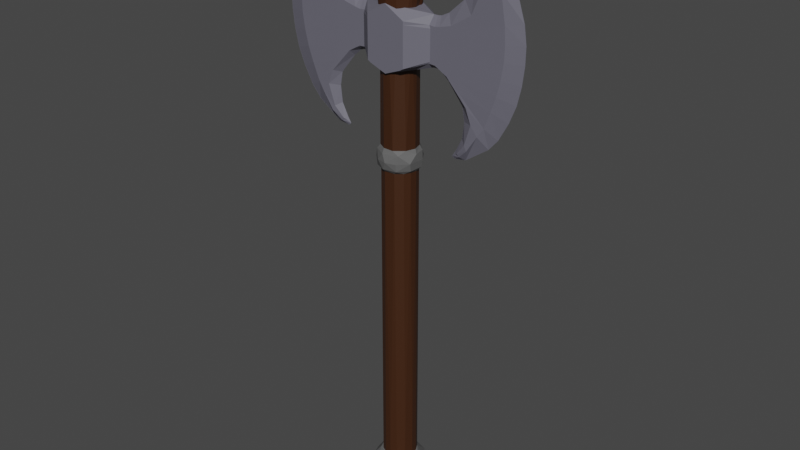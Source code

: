 # Source: 2xaxeta.blend  (saved by Blender 3.2.14; exported with 4.5.12 LTS)
import bpy
from mathutils import Matrix  # noqa: F401  (used for matrix-valued properties, if any)

bpy.ops.wm.read_factory_settings(use_empty=True)
scene = bpy.context.scene
scene.name = 'Scene'

# ---- collections
col_collection = bpy.data.collections.new('Collection'); scene.collection.children.link(col_collection)

# ---- materials (node trees are filled in below, after node groups)
mat_material_002 = bpy.data.materials.new('Material.002')
mat_material_002.use_transparent_shadow = False
mat_material_003 = bpy.data.materials.new('Material.003')
mat_material_003.use_transparent_shadow = False
mat_material_001 = bpy.data.materials.new('Material.001')
mat_material_001.use_transparent_shadow = False

# ---- material node trees
mat_material_002.use_nodes = True; mat_material_002.node_tree.nodes.clear()
_N = mat_material_002.node_tree.nodes; _L = mat_material_002.node_tree.links
n0 = _N.new('ShaderNodeBsdfPrincipled'); n0.name = 'Principled BSDF'; n0.location = (10, 300)
n0.distribution = 'GGX'
n0.subsurface_method = 'RANDOM_WALK_SKIN'
n0.inputs[0].default_value = (0.04955, 0.01655, 0.004681, 1.0)
n0.inputs[3].default_value = 1.45
n0.inputs[27].default_value = (0.0, 0.0, 0.0, 1.0)
n0.inputs[28].default_value = 1.0
n1 = _N.new('ShaderNodeOutputMaterial'); n1.name = 'Material Output'; n1.location = (300, 300)
_L.new(n0.outputs[0], n1.inputs[0])
n1.is_active_output = True
mat_material_003.use_nodes = True; mat_material_003.node_tree.nodes.clear()
_N = mat_material_003.node_tree.nodes; _L = mat_material_003.node_tree.links
n0 = _N.new('ShaderNodeBsdfPrincipled'); n0.name = 'Principled BSDF'; n0.location = (10, 300)
n0.distribution = 'GGX'
n0.subsurface_method = 'RANDOM_WALK_SKIN'
n0.inputs[0].default_value = (0.1149, 0.1149, 0.1149, 1.0)
n0.inputs[3].default_value = 1.45
n0.inputs[27].default_value = (0.0, 0.0, 0.0, 1.0)
n0.inputs[28].default_value = 1.0
n1 = _N.new('ShaderNodeOutputMaterial'); n1.name = 'Material Output'; n1.location = (300, 300)
_L.new(n0.outputs[0], n1.inputs[0])
n1.is_active_output = True
mat_material_001.use_nodes = True; mat_material_001.node_tree.nodes.clear()
_N = mat_material_001.node_tree.nodes; _L = mat_material_001.node_tree.links
n0 = _N.new('ShaderNodeBsdfPrincipled'); n0.name = 'Principled BSDF'; n0.location = (10, 300)
n0.distribution = 'GGX'
n0.subsurface_method = 'RANDOM_WALK_SKIN'
n0.inputs[0].default_value = (0.1418, 0.138, 0.1734, 1.0)
n0.inputs[3].default_value = 1.45
n0.inputs[27].default_value = (0.0, 0.0, 0.0, 1.0)
n0.inputs[28].default_value = 1.0
n1 = _N.new('ShaderNodeOutputMaterial'); n1.name = 'Material Output'; n1.location = (300, 300)
_L.new(n0.outputs[0], n1.inputs[0])
n1.is_active_output = True

# ---- world
world_world = bpy.data.worlds.new('World'); scene.world = world_world
world_world.use_nodes = True; world_world.node_tree.nodes.clear()
_N = world_world.node_tree.nodes; _L = world_world.node_tree.links
n0 = _N.new('ShaderNodeOutputWorld'); n0.name = 'World Output'; n0.location = (300, 300)
n1 = _N.new('ShaderNodeBackground'); n1.name = 'Background'; n1.location = (10, 300)
n1.inputs[0].default_value = (0.05088, 0.05088, 0.05088, 1.0)
_L.new(n1.outputs[0], n0.inputs[0])
n0.is_active_output = True
world_world.color = (0.05088, 0.05088, 0.05088)
world_world.use_sun_shadow = False
world_world.sun_shadow_jitter_overblur = 0.0

# ---- meshes
me_cylinder = bpy.data.meshes.new('Cylinder')
me_cylinder.from_pydata([(0.2373, 1.211, 5.595), (1.094, 0.5681, 5.318), (1.0, -0.09666, -22.86), (1.202, -5.108e-08, 5.203), (1.112, -0.4845, 5.302), (0.4752, -0.8853, -22.86), (0.6273, -1.033, 5.509), (-0.29, -0.962, -22.86), (0.003393, -1.208, 5.6), (-0.6467, -1.028, 5.505), (-0.9345, -0.39, -22.87), (-1.116, -0.485, 5.276), (-0.9366, 0.385, -22.87), (-1.186, 0.2155, 5.228), (-0.565, 0.8404, -22.86), (-0.7394, 0.9789, 5.481), (-0.1946, 0.9992, 2.554), (0.291, 0.9686, 2.602), (0.3107, 0.9727, -3.328), (0.195, 0.9939, -4.614), (0.6382, 0.7864, 2.693), (0.6377, 0.7764, -4.614), (0.8411, 0.5639, -3.331), (0.8921, 0.4851, 2.834), (0.8863, 0.4733, -4.614), (1.004, 0.09727, 2.375), (1.013, 0.001582, -3.331), (1.0, 0.09764, -4.616), (0.9612, -0.2925, -4.612), (0.982, -0.2684, 2.88), (0.8428, -0.5612, -3.331), (0.7794, -0.6486, 2.76), (0.7761, -0.6381, -4.616), (0.4739, -0.8909, 2.378), (0.3021, -0.978, -3.337), (0.3857, -0.9363, -4.615), (0.09563, -1.006, 2.519), (-0.2111, -0.9894, -4.615), (-0.2915, -0.9683, 2.599), (-0.2889, -0.9623, -3.33), (-0.6381, -0.7866, 2.694), (-0.79, -0.6507, -3.331), (-0.6381, -0.7761, -4.612), (-0.8922, -0.4856, 2.849), (-0.8865, -0.4729, -4.616), (-0.9998, -0.09955, -3.332), (-1.013, 0.001261, -4.611), (-1.022, 0.003101, 2.725), (-0.9372, 0.3834, -3.336), (-0.8923, 0.4852, 2.847), (-0.8859, 0.474, -4.614), (-0.6374, 0.787, 2.692), (-0.4868, 0.9003, -3.326), (-0.6371, 0.7769, -4.614), (-0.2913, 0.9616, -4.614), (0.4453, 1.115, -3.539), (1.034, 0.5601, -3.561), (1.187, -0.1246, -3.553), (0.6799, -0.9899, -3.539), (-0.222, -1.166, -3.563), (-0.9278, -0.7515, -3.553), (-1.178, -0.01347, -3.551), (-0.9909, 0.6429, -3.551), (-0.4545, 1.097, -3.569), (0.5598, 1.047, -4.445), (1.15, 0.3487, -4.419), (1.088, -0.4506, -4.439), (0.5842, -1.043, -4.426), (-0.2017, -1.165, -4.43), (-0.8233, -0.8475, -4.435), (-1.161, 0.2222, -4.431), (-0.8329, 0.8452, -4.426), (-0.2103, 1.164, -4.426), (0.7957, 0.9553, -3.987), (1.206, 0.3659, -3.994), (1.132, -0.5648, -3.994), (0.5941, -1.092, -4.0), (4.758e-09, -1.252, -3.994), (-0.5857, -1.096, -3.994), (-1.03, -0.7092, -3.983), (-1.223, -0.1959, -4.321), (-1.163, 0.4673, -4.006), (-0.6853, 1.05, -3.982), (0.1435, 1.255, -4.01), (0.003451, 1.013, -22.86), (0.4676, 0.8892, -22.86), (0.9609, 0.2935, -22.86), (0.8434, -0.5605, -22.86), (0.08711, -1.001, -22.86), (-0.6361, -0.7778, -22.86), (-1.0, -3e-06, -22.86), (1.07e-05, -1.397e-09, -24.78), (0.745, 0.6843, -22.85), (1.24, 0.8598, -23.97), (0.825, 0.5415, -24.63), (0.6944, 1.339, -23.99), (0.7651, 1.379, -23.53), (-0.1771, 1.101, -22.89), (-0.3433, 1.521, -23.53), (-0.02585, 1.509, -23.97), (-0.3786, 0.9151, -24.63), (-0.7273, 1.321, -23.99), (-0.4371, -1.441, -23.96), (-0.6335, -1.425, -23.53), (-0.1099, -1.127, -22.89), (1.062, 0.3421, -22.9), (1.421, 0.6443, -23.52), (-0.8628, -0.7104, -22.89), (-1.307, -0.8437, -23.52), (-1.017, -1.079, -24.02), (-0.6246, -0.8045, -24.61), (1.497, 0.3175, -23.88), (-1.351, -0.7114, -23.86), (1.214, 0.09036, -24.42), (-0.9185, -0.331, -24.63), (1.539, -0.275, -23.53), (0.9119, -0.3366, -24.64), (-1.11, -0.06091, -22.89), (-1.54, -0.1652, -23.54), (1.425, -0.5697, -23.88), (-1.536, 0.0241, -23.86), (-1.372, -0.1217, -24.21), (1.025, -0.4625, -22.89), (1.137, -0.7381, -24.22), (-1.457, 0.5586, -23.52), (-1.258, 0.8075, -24.0), (0.5092, -0.9929, -22.9), (0.9832, -1.231, -23.55), (0.8571, -1.274, -23.87), (0.7527, -0.9554, -24.43), (-0.9492, 0.3809, -24.62), (0.3057, 1.073, -22.9), (-0.8865, 0.7088, -22.89), (-0.9858, 1.194, -23.54), (0.1472, -1.541, -23.54), (0.1464, -1.491, -23.97), (0.2866, 0.9448, -24.64), (0.1076, -0.9857, -24.64), (-0.006192, -1.149, 0.7839), (2.112, -0.003766, 1.267), (-0.006192, -1.149, 4.322), (2.112, -0.003766, 3.932), (2.362, -0.003766, 1.267), (2.362, -0.003766, 3.932), (2.557, -0.003766, 1.208), (2.557, -0.003766, 3.954), (3.015, -0.003766, 0.8286), (3.015, -0.003766, 4.178), (3.92, -0.003766, -0.293), (3.92, -0.003766, 4.992), (6.106, -0.003766, -1.534), (6.681, -0.003766, 6.233), (4.063, -0.003766, -1.077), (5.563, -0.003766, -2.155), (3.96, -0.003766, -2.005), (4.203, -0.003766, -3.084), (3.586, -0.003766, -2.734), (3.572, -0.003766, -3.18), (3.385, -0.003766, -3.047), (3.428, -0.003766, -3.122), (4.477, -0.003766, 5.912), (6.202, -0.003766, 7.061), (4.631, -0.003766, 7.289), (5.42, -0.003766, 8.012), (4.422, -0.003766, 8.194), (4.686, -0.003766, 8.453), (4.229, -0.003766, 8.596), (4.299, -0.003766, 8.662), (-0.006192, -1.149, 2.618), (2.112, -0.2925, 2.648), (2.362, -0.2925, 2.648), (2.557, -0.2925, 2.631), (3.015, -0.2925, 2.565), (3.92, -0.2925, 2.446), (7.415, -0.003766, 2.491), (2.112, -0.2925, 3.29), (2.362, -0.2925, 3.29), (2.557, -0.2925, 3.292), (3.015, -0.2925, 3.371), (3.92, -0.2925, 3.719), (7.28, -0.003766, 4.409), (-0.006192, -1.149, 3.47), (-0.006192, -1.149, 1.701), (2.112, -0.2925, 1.957), (2.362, -0.2925, 1.957), (2.557, -0.2925, 1.919), (3.015, -0.2925, 1.697), (3.92, -0.2925, 1.077), (7.061, -0.003766, 0.4453), (2.112, -0.2925, 2.303), (2.362, -0.2925, 2.303), (2.557, -0.2925, 2.275), (3.015, -0.2925, 2.131), (3.92, -0.2925, 1.761), (7.294, -0.003766, 1.457), (-0.006192, -1.149, 2.159), (-0.006192, -1.149, 3.044), (2.112, -0.2925, 2.969), (2.362, -0.2925, 2.969), (2.557, -0.2925, 2.962), (3.015, -0.2925, 2.968), (3.92, -0.2925, 3.083), (7.425, -0.003766, 3.439), (-0.006192, -1.149, 1.257), (2.112, -0.2925, 1.623), (2.362, -0.2925, 1.623), (2.557, -0.2925, 1.575), (3.015, -0.2925, 1.277), (3.92, -0.2925, 0.4142), (6.666, -0.003766, -0.5231), (1.12, -1.149, 1.257), (0.9572, -1.149, 1.155), (2.048, -0.2925, 1.526), (2.054, -0.2925, 3.451), (1.12, -1.149, 3.653), (2.414, -0.2925, 1.5), (2.374, -0.2925, 3.425), (2.572, -0.2925, 1.421), (2.664, -0.2925, 3.482), (3.14, -0.2925, 1.098), (3.342, -0.2925, 3.649), (4.337, -0.2993, -0.2197), (4.501, -0.2925, 4.366), (6.382, -0.271, 4.254), (6.125, -0.2925, 5.79), (4.653, -0.3001, -1.037), (5.045, -0.2925, -1.548), (5.399, -0.252, -1.036), (4.278, -0.2753, -2.193), (4.428, -0.2925, -2.469), (3.757, -0.1605, -2.808), (3.898, -0.1605, -2.95), (3.622, -0.0854, -2.878), (3.596, -0.0854, -2.996), (5.762, -0.2852, 6.907), (5.078, -0.2925, 5.702), (5.325, -0.2925, 7.734), (4.843, -0.2925, 7.342), (4.721, -0.1365, 8.274), (4.556, -0.1365, 8.137), (4.432, -0.04743, 8.537), (4.357, -0.04743, 8.495), (1.12, -1.149, 3.044), (1.12, -1.149, 2.618), (6.276, -0.2758, 1.591), (6.418, -0.2708, 2.505), (6.439, -0.2698, 3.314), (1.12, -1.149, 3.47), (1.12, -1.149, 2.159), (1.12, -1.149, 1.701), (5.776, -0.2709, -0.09458), (6.066, -0.2782, 0.7393), (-0.006192, -0.005347, 0.7839), (-0.006192, -0.005347, 4.322), (-2.124, -0.003766, 1.267), (-2.124, -0.003766, 3.932), (-2.375, -0.003766, 1.267), (-2.375, -0.003766, 3.932), (-2.57, -0.003766, 1.208), (-2.57, -0.003766, 3.954), (-3.027, -0.003766, 0.8286), (-3.027, -0.003766, 4.178), (-3.932, -0.003766, -0.293), (-3.932, -0.003766, 4.992), (-6.119, -0.003766, -1.534), (-6.694, -0.003766, 6.233), (-4.075, -0.003766, -1.077), (-5.576, -0.003766, -2.155), (-3.972, -0.003766, -2.005), (-4.216, -0.003766, -3.084), (-3.598, -0.003766, -2.734), (-3.584, -0.003766, -3.18), (-3.397, -0.003766, -3.047), (-3.441, -0.003766, -3.122), (-4.489, -0.003766, 5.912), (-6.214, -0.003766, 7.061), (-4.644, -0.003766, 7.289), (-5.433, -0.003766, 8.012), (-4.435, -0.003766, 8.194), (-4.698, -0.003766, 8.453), (-4.241, -0.003766, 8.596), (-4.311, -0.003766, 8.662), (-2.124, -0.2925, 2.648), (-2.375, -0.2925, 2.648), (-2.57, -0.2925, 2.631), (-3.027, -0.2925, 2.565), (-3.932, -0.2925, 2.446), (-7.427, -0.003766, 2.491), (-2.124, -0.2925, 3.29), (-2.375, -0.2925, 3.29), (-2.57, -0.2925, 3.292), (-3.027, -0.2925, 3.371), (-3.932, -0.2925, 3.719), (-7.292, -0.003766, 4.409), (-2.124, -0.2925, 1.957), (-2.375, -0.2925, 1.957), (-2.57, -0.2925, 1.919), (-3.027, -0.2925, 1.697), (-3.932, -0.2925, 1.077), (-7.074, -0.003766, 0.4453), (-2.124, -0.2925, 2.303), (-2.375, -0.2925, 2.303), (-2.57, -0.2925, 2.275), (-3.027, -0.2925, 2.131), (-3.932, -0.2925, 1.761), (-7.306, -0.003766, 1.457), (-2.124, -0.2925, 2.969), (-2.375, -0.2925, 2.969), (-2.57, -0.2925, 2.962), (-3.027, -0.2925, 2.968), (-3.932, -0.2925, 3.083), (-7.438, -0.003766, 3.439), (-2.124, -0.2925, 1.623), (-2.375, -0.2925, 1.623), (-2.57, -0.2925, 1.575), (-3.027, -0.2925, 1.277), (-3.932, -0.2925, 0.4142), (-6.679, -0.003766, -0.5231), (-1.132, -1.149, 1.257), (-0.9696, -1.149, 1.155), (-2.061, -0.2925, 1.526), (-2.067, -0.2925, 3.451), (-1.132, -1.149, 3.653), (-2.426, -0.2925, 1.5), (-2.386, -0.2925, 3.425), (-2.585, -0.2925, 1.421), (-2.677, -0.2925, 3.482), (-3.153, -0.2925, 1.098), (-3.354, -0.2925, 3.649), (-4.35, -0.2993, -0.2197), (-4.514, -0.2925, 4.366), (-6.394, -0.271, 4.254), (-6.138, -0.2925, 5.79), (-4.665, -0.3001, -1.037), (-5.057, -0.2925, -1.548), (-5.412, -0.252, -1.036), (-4.291, -0.2753, -2.193), (-4.44, -0.2925, -2.469), (-3.769, -0.1605, -2.808), (-3.911, -0.1605, -2.95), (-3.635, -0.0854, -2.878), (-3.608, -0.0854, -2.996), (-5.774, -0.2852, 6.907), (-5.09, -0.2925, 5.702), (-5.338, -0.2925, 7.734), (-4.855, -0.2925, 7.342), (-4.734, -0.1365, 8.274), (-4.569, -0.1365, 8.137), (-4.444, -0.04743, 8.537), (-4.37, -0.04743, 8.495), (-1.132, -1.149, 3.044), (-1.132, -1.149, 2.618), (-6.288, -0.2758, 1.591), (-6.43, -0.2708, 2.505), (-6.451, -0.2698, 3.314), (-1.132, -1.149, 3.47), (-1.132, -1.149, 2.159), (-1.132, -1.149, 1.701), (-5.789, -0.2709, -0.09458), (-6.078, -0.2782, 0.7393), (-0.006192, 1.139, 0.7839), (2.112, -0.006928, 1.267), (-0.006192, 1.139, 4.322), (2.112, -0.006929, 3.932), (2.362, -0.006928, 1.267), (2.362, -0.006929, 3.932), (2.557, -0.006928, 1.208), (2.557, -0.006929, 3.954), (3.015, -0.006928, 0.8286), (3.015, -0.006929, 4.178), (3.92, -0.006928, -0.293), (3.92, -0.006929, 4.992), (6.106, -0.006928, -1.534), (6.681, -0.006929, 6.233), (4.063, -0.006928, -1.077), (5.563, -0.006928, -2.155), (3.96, -0.006928, -2.005), (4.203, -0.006928, -3.084), (3.586, -0.006928, -2.734), (3.572, -0.006928, -3.18), (3.385, -0.006928, -3.047), (3.428, -0.006928, -3.122), (4.477, -0.006929, 5.912), (6.202, -0.006929, 7.061), (4.631, -0.006929, 7.289), (5.42, -0.006929, 8.012), (4.422, -0.006929, 8.194), (4.686, -0.006929, 8.453), (4.229, -0.006929, 8.596), (4.299, -0.006929, 8.662), (-0.006192, 1.139, 2.618), (2.112, 0.2818, 2.648), (2.362, 0.2818, 2.648), (2.557, 0.2818, 2.631), (3.015, 0.2818, 2.565), (3.92, 0.2818, 2.446), (7.415, -0.006928, 2.491), (2.112, 0.2818, 3.29), (2.362, 0.2818, 3.29), (2.557, 0.2818, 3.292), (3.015, 0.2818, 3.371), (3.92, 0.2818, 3.719), (7.28, -0.006928, 4.409), (-0.006192, 1.139, 3.47), (-0.006192, 1.139, 1.701), (2.112, 0.2818, 1.957), (2.362, 0.2818, 1.957), (2.557, 0.2818, 1.919), (3.015, 0.2818, 1.697), (3.92, 0.2818, 1.077), (7.061, -0.006928, 0.4453), (2.112, 0.2818, 2.303), (2.362, 0.2818, 2.303), (2.557, 0.2818, 2.275), (3.015, 0.2818, 2.131), (3.92, 0.2818, 1.761), (7.294, -0.006928, 1.457), (-0.006192, 1.139, 2.159), (-0.006192, 1.139, 3.044), (2.112, 0.2818, 2.969), (2.362, 0.2818, 2.969), (2.557, 0.2818, 2.962), (3.015, 0.2818, 2.968), (3.92, 0.2818, 3.083), (7.425, -0.006928, 3.439), (-0.006192, 1.139, 1.257), (2.112, 0.2818, 1.623), (2.362, 0.2818, 1.623), (2.557, 0.2818, 1.575), (3.015, 0.2818, 1.277), (3.92, 0.2818, 0.4142), (6.666, -0.006928, -0.5231), (1.12, 1.139, 1.257), (0.9572, 1.139, 1.155), (2.048, 0.2818, 1.526), (2.054, 0.2818, 3.451), (1.12, 1.139, 3.653), (2.414, 0.2818, 1.5), (2.374, 0.2818, 3.425), (2.572, 0.2818, 1.421), (2.664, 0.2818, 3.482), (3.14, 0.2818, 1.098), (3.342, 0.2818, 3.649), (4.337, 0.2886, -0.2197), (4.501, 0.2818, 4.366), (6.382, 0.2603, 4.254), (6.125, 0.2818, 5.79), (4.653, 0.2894, -1.037), (5.045, 0.2818, -1.548), (5.399, 0.2413, -1.036), (4.278, 0.2646, -2.193), (4.428, 0.2818, -2.469), (3.757, 0.1499, -2.808), (3.898, 0.1499, -2.95), (3.622, 0.0747, -2.878), (3.596, 0.0747, -2.996), (5.762, 0.2745, 6.907), (5.078, 0.2818, 5.702), (5.325, 0.2818, 7.734), (4.843, 0.2818, 7.342), (4.721, 0.1258, 8.274), (4.556, 0.1258, 8.137), (4.432, 0.03673, 8.537), (4.357, 0.03673, 8.495), (1.12, 1.139, 3.044), (1.12, 1.139, 2.618), (6.276, 0.2651, 1.591), (6.418, 0.2601, 2.505), (6.439, 0.2591, 3.314), (1.12, 1.139, 3.47), (1.12, 1.139, 2.159), (1.12, 1.139, 1.701), (5.776, 0.2602, -0.09458), (6.066, 0.2675, 0.7393), (-2.124, -0.006928, 1.267), (-2.124, -0.006929, 3.932), (-2.375, -0.006928, 1.267), (-2.375, -0.006929, 3.932), (-2.57, -0.006928, 1.208), (-2.57, -0.006929, 3.954), (-3.027, -0.006928, 0.8286), (-3.027, -0.006929, 4.178), (-3.932, -0.006928, -0.293), (-3.932, -0.006929, 4.992), (-6.119, -0.006928, -1.534), (-6.694, -0.006929, 6.233), (-4.075, -0.006928, -1.077), (-5.576, -0.006928, -2.155), (-3.972, -0.006928, -2.005), (-4.216, -0.006928, -3.084), (-3.598, -0.006928, -2.734), (-3.584, -0.006928, -3.18), (-3.397, -0.006928, -3.047), (-3.441, -0.006928, -3.122), (-4.489, -0.006929, 5.912), (-6.214, -0.006929, 7.061), (-4.644, -0.006929, 7.289), (-5.433, -0.006929, 8.012), (-4.435, -0.006929, 8.194), (-4.698, -0.006929, 8.453), (-4.241, -0.006929, 8.596), (-4.311, -0.006929, 8.662), (-2.124, 0.2818, 2.648), (-2.375, 0.2818, 2.648), (-2.57, 0.2818, 2.631), (-3.027, 0.2818, 2.565), (-3.932, 0.2818, 2.446), (-7.427, -0.006928, 2.491), (-2.124, 0.2818, 3.29), (-2.375, 0.2818, 3.29), (-2.57, 0.2818, 3.292), (-3.027, 0.2818, 3.371), (-3.932, 0.2818, 3.719), (-7.292, -0.006928, 4.409), (-2.124, 0.2818, 1.957), (-2.375, 0.2818, 1.957), (-2.57, 0.2818, 1.919), (-3.027, 0.2818, 1.697), (-3.932, 0.2818, 1.077), (-7.074, -0.006928, 0.4453), (-2.124, 0.2818, 2.303), (-2.375, 0.2818, 2.303), (-2.57, 0.2818, 2.275), (-3.027, 0.2818, 2.131), (-3.932, 0.2818, 1.761), (-7.306, -0.006928, 1.457), (-2.124, 0.2818, 2.969), (-2.375, 0.2818, 2.969), (-2.57, 0.2818, 2.962), (-3.027, 0.2818, 2.968), (-3.932, 0.2818, 3.083), (-7.438, -0.006928, 3.439), (-2.124, 0.2818, 1.623), (-2.375, 0.2818, 1.623), (-2.57, 0.2818, 1.575), (-3.027, 0.2818, 1.277), (-3.932, 0.2818, 0.4142), (-6.679, -0.006928, -0.5231), (-1.132, 1.139, 1.257), (-0.9696, 1.139, 1.155), (-2.061, 0.2818, 1.526), (-2.067, 0.2818, 3.451), (-1.132, 1.139, 3.653), (-2.426, 0.2818, 1.5), (-2.386, 0.2818, 3.425), (-2.585, 0.2818, 1.421), (-2.677, 0.2818, 3.482), (-3.153, 0.2818, 1.098), (-3.354, 0.2818, 3.649), (-4.35, 0.2886, -0.2197), (-4.514, 0.2818, 4.366), (-6.394, 0.2603, 4.254), (-6.138, 0.2818, 5.79), (-4.665, 0.2894, -1.037), (-5.057, 0.2818, -1.548), (-5.412, 0.2413, -1.036), (-4.291, 0.2646, -2.193), (-4.44, 0.2818, -2.469), (-3.769, 0.1499, -2.808), (-3.911, 0.1499, -2.95), (-3.635, 0.0747, -2.878), (-3.608, 0.0747, -2.996), (-5.774, 0.2745, 6.907), (-5.09, 0.2818, 5.702), (-5.338, 0.2818, 7.734), (-4.855, 0.2818, 7.342), (-4.734, 0.1258, 8.274), (-4.569, 0.1258, 8.137), (-4.444, 0.03673, 8.537), (-4.37, 0.03673, 8.495), (-1.132, 1.139, 3.044), (-1.132, 1.139, 2.618), (-6.288, 0.2651, 1.591), (-6.43, 0.2601, 2.505), (-6.451, 0.2591, 3.314), (-1.132, 1.139, 3.47), (-1.132, 1.139, 2.159), (-1.132, 1.139, 1.701), (-5.789, 0.2602, -0.09458), (-6.078, 0.2675, 0.7393)], [], [(17, 0, 20), (20, 1, 23), (1, 3, 29), (4, 31, 29), (38, 9, 40), (43, 11, 47), (15, 51, 49), (15, 16, 51), (4, 3, 1, 0, 15, 13, 11, 9, 8, 6), (54, 84, 14), (11, 43, 40, 9), (62, 52, 63), (48, 62, 61), (13, 49, 47), (46, 12, 90), (47, 48, 45), (46, 90, 10), (34, 59, 58), (35, 88, 5), (6, 36, 33), (30, 58, 57), (28, 87, 2), (29, 30, 26), (27, 2, 86), (23, 1, 25), (24, 86, 92), (22, 56, 55), (21, 92, 85), (20, 22, 18), (19, 21, 85), (19, 85, 84), (16, 17, 18), (55, 73, 83), (57, 75, 74), (58, 76, 75), (58, 77, 76), (59, 78, 77), (60, 79, 78), (61, 81, 80), (62, 82, 81), (82, 63, 83), (72, 19, 54), (71, 53, 50), (70, 50, 46), (44, 80, 46), (69, 44, 42), (32, 67, 35), (66, 32, 28), (65, 27, 24), (64, 21, 19), (71, 82, 72), (81, 71, 70), (79, 80, 69), (78, 69, 68), (77, 68, 67), (75, 67, 66), (72, 83, 64), (136, 94, 91), (137, 110, 91), (110, 114, 91), (94, 116, 91), (114, 130, 91), (116, 137, 91), (130, 100, 91), (100, 136, 91), (102, 110, 137), (84, 97, 14), (98, 99, 101), (96, 93, 95), (95, 94, 136), (104, 103, 134), (98, 133, 132), (98, 101, 133), (85, 131, 84), (95, 136, 99), (128, 135, 129), (14, 132, 12), (122, 126, 127), (128, 129, 123), (132, 124, 117), (125, 121, 120), (127, 128, 119), (124, 118, 117), (124, 120, 118), (123, 129, 116), (90, 117, 10), (121, 130, 114), (119, 123, 113), (123, 116, 113), (10, 117, 107), (107, 117, 108), (115, 119, 111), (119, 113, 111), (112, 121, 109), (2, 105, 86), (115, 106, 105), (115, 111, 106), (108, 112, 109), (105, 106, 92), (109, 110, 102), (92, 106, 96), (106, 93, 96), (93, 94, 95), (129, 137, 116), (20, 0, 1), (3, 4, 29), (4, 6, 31), (6, 8, 36), (38, 8, 9), (55, 63, 52, 18), (47, 11, 13), (13, 15, 49), (15, 0, 16), (54, 19, 84), (14, 12, 50, 53), (52, 16, 18), (53, 54, 14), (51, 16, 52), (52, 48, 49, 51), (62, 48, 52), (61, 60, 41, 45), (46, 50, 12), (47, 49, 48), (45, 48, 61), (44, 46, 10), (45, 41, 43, 47), (10, 89, 42, 44), (89, 7, 37, 42), (40, 43, 41), (60, 59, 39, 41), (41, 39, 38, 40), (39, 34, 36, 38), (88, 37, 7), (59, 34, 39), (5, 87, 32, 35), (36, 8, 38), (35, 37, 88), (33, 36, 34), (34, 30, 31, 33), (30, 34, 58), (57, 56, 22, 26), (31, 6, 33), (28, 32, 87), (29, 31, 30), (26, 30, 57), (27, 28, 2), (25, 29, 26), (1, 29, 25), (24, 27, 86), (26, 22, 23, 25), (56, 74, 73, 55), (21, 24, 92), (20, 23, 22), (18, 22, 55), (17, 20, 18), (16, 0, 17), (80, 79, 60, 61), (56, 57, 74), (57, 58, 75), (77, 58, 59), (59, 60, 78), (54, 53, 71, 72), (81, 61, 62), (82, 62, 63), (63, 55, 83), (69, 42, 37, 68), (70, 71, 50), (80, 70, 46), (69, 80, 44), (68, 37, 35, 67), (66, 28, 27, 65), (66, 67, 32), (24, 21, 64, 65), (75, 66, 65, 74), (19, 72, 64), (82, 83, 72), (81, 82, 71), (70, 80, 81), (78, 79, 69), (77, 78, 68), (76, 77, 67), (67, 75, 76), (65, 64, 73, 74), (102, 135, 134, 103), (83, 73, 64), (88, 7, 104), (130, 125, 101, 100), (135, 102, 137), (14, 97, 132), (97, 98, 132), (85, 92, 131), (92, 96, 131), (104, 126, 5, 88), (134, 127, 126, 104), (135, 128, 127, 134), (125, 124, 133, 101), (129, 135, 137), (132, 133, 124), (98, 97, 131, 96), (84, 131, 97), (99, 98, 96, 95), (126, 122, 87, 5), (112, 108, 118, 120), (12, 132, 117), (124, 125, 120), (121, 125, 130), (119, 128, 123), (90, 12, 117), (122, 127, 115), (115, 127, 119), (2, 87, 122), (108, 117, 118), (114, 110, 109, 121), (112, 120, 121), (107, 104, 7, 89), (2, 122, 105), (105, 122, 115), (89, 10, 107), (111, 113, 93), (103, 107, 108), (103, 108, 109), (86, 105, 92), (106, 111, 93), (93, 113, 94), (100, 101, 99, 136), (107, 103, 104), (103, 109, 102), (113, 116, 94), (247, 175, 213, 214), (204, 212, 215, 205), (205, 215, 217, 206), (206, 217, 219, 207), (207, 219, 221, 208), (208, 221, 227, 250), (227, 221, 225, 226), (226, 225, 228, 229), (229, 228, 230, 231), (231, 230, 232, 233), (222, 224, 234, 235), (235, 234, 236, 237), (237, 236, 238, 239), (239, 238, 240, 241), (201, 173, 245, 246), (200, 172, 173, 201), (199, 171, 172, 200), (198, 170, 171, 199), (197, 169, 170, 198), (248, 189, 169, 243), (213, 175, 176, 216), (216, 176, 177, 218), (218, 177, 178, 220), (220, 178, 179, 222), (222, 179, 223, 224), (242, 197, 175, 247), (210, 204, 183, 249), (193, 187, 251, 244), (192, 186, 187, 193), (191, 185, 186, 192), (190, 184, 185, 191), (189, 183, 184, 190), (169, 189, 190, 170), (170, 190, 191, 171), (171, 191, 192, 172), (172, 192, 193, 173), (173, 193, 244, 245), (249, 183, 189, 248), (243, 169, 197, 242), (175, 197, 198, 176), (176, 198, 199, 177), (177, 199, 200, 178), (178, 200, 201, 179), (179, 201, 246, 223), (211, 212, 204, 210), (187, 208, 250, 251), (186, 207, 208, 187), (185, 206, 207, 186), (184, 205, 206, 185), (183, 204, 205, 184), (211, 210, 203, 138), (212, 211, 138, 139), (214, 213, 141, 140), (215, 212, 139, 142), (213, 216, 143, 141), (217, 215, 142, 144), (216, 218, 145, 143), (219, 217, 144, 146), (218, 220, 147, 145), (221, 219, 146, 148), (220, 222, 149, 147), (224, 223, 180, 151), (225, 221, 148, 152), (227, 226, 153, 150), (228, 225, 152, 154), (226, 229, 155, 153), (230, 228, 154, 156), (229, 231, 157, 155), (233, 232, 158, 159), (232, 230, 156, 158), (231, 233, 159, 157), (234, 224, 151, 161), (222, 235, 160, 149), (236, 234, 161, 163), (235, 237, 162, 160), (238, 236, 163, 165), (237, 239, 164, 162), (241, 240, 167, 166), (240, 238, 165, 167), (239, 241, 166, 164), (243, 242, 196, 168), (245, 244, 194, 174), (223, 246, 202, 180), (247, 214, 140, 181), (249, 248, 195, 182), (251, 250, 209, 188), (244, 251, 188, 194), (248, 243, 168, 195), (242, 247, 181, 196), (246, 245, 174, 202), (210, 249, 182, 203), (250, 227, 150, 209), (139, 138, 252), (140, 141, 253), (355, 322, 321, 288), (312, 313, 323, 320), (313, 314, 325, 323), (314, 315, 327, 325), (315, 316, 329, 327), (316, 358, 335, 329), (335, 334, 333, 329), (334, 337, 336, 333), (337, 339, 338, 336), (339, 341, 340, 338), (330, 343, 342, 332), (343, 345, 344, 342), (345, 347, 346, 344), (347, 349, 348, 346), (310, 354, 353, 286), (309, 310, 286, 285), (308, 309, 285, 284), (307, 308, 284, 283), (306, 307, 283, 282), (356, 351, 282, 300), (321, 324, 289, 288), (324, 326, 290, 289), (326, 328, 291, 290), (328, 330, 292, 291), (330, 332, 331, 292), (350, 355, 288, 306), (318, 357, 294, 312), (304, 352, 359, 298), (303, 304, 298, 297), (302, 303, 297, 296), (301, 302, 296, 295), (300, 301, 295, 294), (282, 283, 301, 300), (283, 284, 302, 301), (284, 285, 303, 302), (285, 286, 304, 303), (286, 353, 352, 304), (357, 356, 300, 294), (351, 350, 306, 282), (288, 289, 307, 306), (289, 290, 308, 307), (290, 291, 309, 308), (291, 292, 310, 309), (292, 331, 354, 310), (319, 318, 312, 320), (298, 359, 358, 316), (297, 298, 316, 315), (296, 297, 315, 314), (295, 296, 314, 313), (294, 295, 313, 312), (319, 138, 203, 318), (320, 254, 138, 319), (322, 140, 255, 321), (323, 256, 254, 320), (321, 255, 257, 324), (325, 258, 256, 323), (324, 257, 259, 326), (327, 260, 258, 325), (326, 259, 261, 328), (329, 262, 260, 327), (328, 261, 263, 330), (332, 265, 293, 331), (333, 266, 262, 329), (335, 264, 267, 334), (336, 268, 266, 333), (334, 267, 269, 337), (338, 270, 268, 336), (337, 269, 271, 339), (341, 273, 272, 340), (340, 272, 270, 338), (339, 271, 273, 341), (342, 275, 265, 332), (330, 263, 274, 343), (344, 277, 275, 342), (343, 274, 276, 345), (346, 279, 277, 344), (345, 276, 278, 347), (349, 280, 281, 348), (348, 281, 279, 346), (347, 278, 280, 349), (351, 168, 196, 350), (353, 287, 305, 352), (331, 293, 311, 354), (355, 181, 140, 322), (357, 182, 195, 356), (359, 299, 317, 358), (352, 305, 299, 359), (356, 195, 168, 351), (350, 196, 181, 355), (354, 311, 287, 353), (318, 203, 182, 357), (358, 317, 264, 335), (254, 252, 138), (140, 253, 255), (469, 436, 435, 397), (426, 427, 437, 434), (427, 428, 439, 437), (428, 429, 441, 439), (429, 430, 443, 441), (430, 472, 449, 443), (449, 448, 447, 443), (448, 451, 450, 447), (451, 453, 452, 450), (453, 455, 454, 452), (444, 457, 456, 446), (457, 459, 458, 456), (459, 461, 460, 458), (461, 463, 462, 460), (423, 468, 467, 395), (422, 423, 395, 394), (421, 422, 394, 393), (420, 421, 393, 392), (419, 420, 392, 391), (470, 465, 391, 411), (435, 438, 398, 397), (438, 440, 399, 398), (440, 442, 400, 399), (442, 444, 401, 400), (444, 446, 445, 401), (464, 469, 397, 419), (432, 471, 405, 426), (415, 466, 473, 409), (414, 415, 409, 408), (413, 414, 408, 407), (412, 413, 407, 406), (411, 412, 406, 405), (391, 392, 412, 411), (392, 393, 413, 412), (393, 394, 414, 413), (394, 395, 415, 414), (395, 467, 466, 415), (471, 470, 411, 405), (465, 464, 419, 391), (397, 398, 420, 419), (398, 399, 421, 420), (399, 400, 422, 421), (400, 401, 423, 422), (401, 445, 468, 423), (433, 432, 426, 434), (409, 473, 472, 430), (408, 409, 430, 429), (407, 408, 429, 428), (406, 407, 428, 427), (405, 406, 427, 426), (433, 360, 425, 432), (434, 361, 360, 433), (436, 362, 363, 435), (437, 364, 361, 434), (435, 363, 365, 438), (439, 366, 364, 437), (438, 365, 367, 440), (441, 368, 366, 439), (440, 367, 369, 442), (443, 370, 368, 441), (442, 369, 371, 444), (446, 373, 402, 445), (447, 374, 370, 443), (449, 372, 375, 448), (450, 376, 374, 447), (448, 375, 377, 451), (452, 378, 376, 450), (451, 377, 379, 453), (455, 381, 380, 454), (454, 380, 378, 452), (453, 379, 381, 455), (456, 383, 373, 446), (444, 371, 382, 457), (458, 385, 383, 456), (457, 382, 384, 459), (460, 387, 385, 458), (459, 384, 386, 461), (463, 388, 389, 462), (462, 389, 387, 460), (461, 386, 388, 463), (465, 390, 418, 464), (467, 396, 416, 466), (445, 402, 424, 468), (469, 403, 362, 436), (471, 404, 417, 470), (473, 410, 431, 472), (466, 416, 410, 473), (470, 417, 390, 465), (464, 418, 403, 469), (468, 424, 396, 467), (432, 425, 404, 471), (472, 431, 372, 449), (361, 252, 360), (362, 253, 363), (575, 508, 541, 542), (532, 540, 543, 533), (533, 543, 545, 534), (534, 545, 547, 535), (535, 547, 549, 536), (536, 549, 555, 578), (555, 549, 553, 554), (554, 553, 556, 557), (557, 556, 558, 559), (559, 558, 560, 561), (550, 552, 562, 563), (563, 562, 564, 565), (565, 564, 566, 567), (567, 566, 568, 569), (530, 506, 573, 574), (529, 505, 506, 530), (528, 504, 505, 529), (527, 503, 504, 528), (526, 502, 503, 527), (576, 520, 502, 571), (541, 508, 509, 544), (544, 509, 510, 546), (546, 510, 511, 548), (548, 511, 512, 550), (550, 512, 551, 552), (570, 526, 508, 575), (538, 532, 514, 577), (524, 518, 579, 572), (523, 517, 518, 524), (522, 516, 517, 523), (521, 515, 516, 522), (520, 514, 515, 521), (502, 520, 521, 503), (503, 521, 522, 504), (504, 522, 523, 505), (505, 523, 524, 506), (506, 524, 572, 573), (577, 514, 520, 576), (571, 502, 526, 570), (508, 526, 527, 509), (509, 527, 528, 510), (510, 528, 529, 511), (511, 529, 530, 512), (512, 530, 574, 551), (539, 540, 532, 538), (518, 536, 578, 579), (517, 535, 536, 518), (516, 534, 535, 517), (515, 533, 534, 516), (514, 532, 533, 515), (539, 538, 425, 360), (540, 539, 360, 474), (542, 541, 475, 362), (543, 540, 474, 476), (541, 544, 477, 475), (545, 543, 476, 478), (544, 546, 479, 477), (547, 545, 478, 480), (546, 548, 481, 479), (549, 547, 480, 482), (548, 550, 483, 481), (552, 551, 513, 485), (553, 549, 482, 486), (555, 554, 487, 484), (556, 553, 486, 488), (554, 557, 489, 487), (558, 556, 488, 490), (557, 559, 491, 489), (561, 560, 492, 493), (560, 558, 490, 492), (559, 561, 493, 491), (562, 552, 485, 495), (550, 563, 494, 483), (564, 562, 495, 497), (563, 565, 496, 494), (566, 564, 497, 499), (565, 567, 498, 496), (569, 568, 501, 500), (568, 566, 499, 501), (567, 569, 500, 498), (571, 570, 418, 390), (573, 572, 525, 507), (551, 574, 531, 513), (575, 542, 362, 403), (577, 576, 417, 404), (579, 578, 537, 519), (572, 579, 519, 525), (576, 571, 390, 417), (570, 575, 403, 418), (574, 573, 507, 531), (538, 577, 404, 425), (578, 555, 484, 537), (474, 360, 252), (362, 475, 253)])
me_cylinder.polygons.foreach_set('material_index', [0, 0, 0, 0, 0, 0, 0, 0, 0, 0, 0, 1, 1, 0, 0, 0, 0, 1, 0, 0, 1, 0, 0, 0, 0, 0, 1, 0, 0, 0, 0, 0, 1, 1, 1, 1, 1, 1, 1, 1, 1, 1, 1, 1, 1, 1, 1, 1, 1, 1, 1, 1, 1, 1, 1, 1, 1, 1, 1, 1, 1, 1, 1, 1, 1, 1, 1, 1, 1, 1, 1, 1, 1, 1, 1, 1, 1, 1, 1, 1, 1, 1, 1, 1, 1, 1, 1, 1, 1, 1, 1, 1, 1, 1, 1, 1, 1, 1, 1, 1, 1, 1, 1, 1, 0, 0, 0, 0, 0, 1, 0, 0, 0, 0, 0, 0, 0, 0, 0, 1, 1, 0, 0, 1, 0, 0, 0, 0, 0, 1, 0, 0, 0, 1, 0, 0, 0, 0, 0, 1, 1, 0, 0, 0, 1, 0, 0, 0, 0, 0, 1, 0, 0, 1, 0, 0, 1, 1, 1, 1, 1, 1, 1, 1, 1, 1, 1, 1, 1, 1, 1, 1, 1, 1, 1, 1, 1, 1, 1, 1, 1, 1, 1, 1, 1, 1, 1, 1, 1, 1, 1, 1, 1, 1, 1, 1, 1, 1, 1, 1, 1, 1, 1, 1, 1, 1, 1, 1, 1, 1, 1, 1, 1, 1, 1, 1, 1, 1, 1, 1, 1, 1, 1, 1, 1, 1, 1, 1, 2, 2, 2, 2, 2, 2, 2, 2, 2, 2, 2, 2, 2, 2, 2, 2, 2, 2, 2, 2, 2, 2, 2, 2, 2, 2, 2, 2, 2, 2, 2, 2, 2, 2, 2, 2, 2, 2, 2, 2, 2, 2, 2, 2, 2, 2, 2, 2, 2, 2, 2, 2, 2, 2, 2, 2, 2, 2, 2, 2, 2, 2, 2, 2, 2, 2, 2, 2, 2, 2, 2, 2, 2, 2, 2, 2, 2, 2, 2, 2, 2, 2, 2, 2, 2, 2, 2, 2, 2, 2, 2, 2, 2, 2, 2, 2, 2, 2, 2, 2, 2, 2, 2, 2, 2, 2, 2, 2, 2, 2, 2, 2, 2, 2, 2, 2, 2, 2, 2, 2, 2, 2, 2, 2, 2, 2, 2, 2, 2, 2, 2, 2, 2, 2, 2, 2, 2, 2, 2, 2, 2, 2, 2, 2, 2, 2, 2, 2, 2, 2, 2, 2, 2, 2, 2, 2, 2, 2, 2, 2, 2, 2, 2, 2, 2, 2, 2, 2, 2, 2, 2, 2, 2, 2, 2, 2, 2, 2, 2, 2, 2, 2, 2, 2, 2, 2, 2, 2, 2, 2, 2, 2, 2, 2, 2, 2, 2, 2, 2, 2, 2, 2, 2, 2, 2, 2, 2, 2, 2, 2, 2, 2, 2, 2, 2, 2, 2, 2, 2, 2, 2, 2, 2, 2, 2, 2, 2, 2, 2, 2, 2, 2, 2, 2, 2, 2, 2, 2, 2, 2, 2, 2, 2, 2, 2, 2, 2, 2, 2, 2, 2, 2, 2, 2, 2, 2, 2, 2, 2, 2, 2, 2, 2, 2, 2, 2, 2, 2, 2, 2, 2, 2, 2, 2, 2, 2, 2, 2, 2, 2, 2, 2, 2, 2, 2, 2, 2, 2, 2, 2, 2, 2, 2, 2, 2, 2, 2, 2, 2, 2, 2, 2, 2, 2, 2, 2, 2, 2, 2, 2, 2, 2, 2, 2, 2, 2, 2, 2, 2, 2, 2, 2, 2, 2, 2, 2, 2, 2, 2, 2, 2, 2, 2, 2, 2, 2, 2, 2, 2, 2, 2, 2, 2, 2, 2, 2, 2, 2, 2, 2, 2, 2, 2, 2, 2, 2, 2, 2, 2, 2, 2, 2, 2, 2, 2, 2, 2, 2, 2, 2, 2, 2, 2, 2, 2, 2])
_uv = me_cylinder.uv_layers.new(name='UVMap')
_uv.uv.foreach_set('vector', [0.9523, 0.9424, 0.9643, 1.0, 0.8906, 0.9456, 0.8906, 0.9456, 0.8261, 1.0, 0.8275, 0.9486, 0.8261, 1.0, 0.75, 1.0, 0.7107, 0.9493, 0.6844, 1.0, 0.6398, 0.947, 0.7107, 0.9493, 0.4527, 0.9436, 0.4108, 1.0, 0.3906, 0.9456, 0.3277, 0.949, 0.3148, 1.0, 0.2548, 0.9458, 0.1026, 1.0, 0.1085, 0.9455, 0.1711, 0.9489, 0.1026, 1.0, 0.03267, 0.9422, 0.1085, 0.9455, 0.4665, 0.1554, 0.49, 0.25, 0.4574, 0.3575, 0.2937, 0.4779, 0.1094, 0.4372, 0.01588, 0.2844, 0.03226, 0.1561, 0.124, 0.04918, 0.2507, 0.01214, 0.3715, 0.04609, 0.04681, 0.7871, 0.01594, 0.5, 0.0943, 0.5, 0.3148, 1.0, 0.3277, 0.949, 0.3906, 0.9456, 0.4108, 1.0, 0.1583, 0.8086, 0.07889, 0.8148, 0.06236, 0.8086, 0.1881, 0.8148, 0.1583, 0.8086, 0.2518, 0.8086, 0.2266, 0.9999, 0.1711, 0.9489, 0.2548, 0.9458, 0.2499, 0.7871, 0.188, 0.5, 0.25, 0.5, 0.2548, 0.9458, 0.1881, 0.8148, 0.2658, 0.8148, 0.2499, 0.7871, 0.25, 0.5, 0.3128, 0.5, 0.5477, 0.8148, 0.4699, 0.8086, 0.5955, 0.8086, 0.5623, 0.7871, 0.5138, 0.5, 0.5784, 0.5, 0.5856, 0.9999, 0.5163, 0.9414, 0.5781, 0.9387, 0.6564, 0.8148, 0.5955, 0.8086, 0.7333, 0.8086, 0.703, 0.7871, 0.6566, 0.5, 0.7347, 0.5, 0.7107, 0.9493, 0.6564, 0.8148, 0.7502, 0.8148, 0.7655, 0.7871, 0.7347, 0.5, 0.7972, 0.5, 0.8275, 0.9486, 0.8261, 1.0, 0.7649, 0.9382, 0.8281, 0.7871, 0.7972, 0.5, 0.8648, 0.5, 0.8439, 0.8148, 0.829, 0.8086, 0.9393, 0.8086, 0.8906, 0.7871, 0.8648, 0.5, 0.923, 0.5, 0.8906, 0.9456, 0.8439, 0.8148, 0.9507, 0.8148, 0.9691, 0.7871, 0.8906, 0.7871, 0.923, 0.5, 0.9691, 0.7871, 0.923, 0.5, 0.9892, 0.5, 1.0, 0.9388, 0.9523, 0.9424, 0.9507, 0.8148, 0.9393, 0.8086, 0.8895, 0.8005, 0.9756, 0.8005, 0.7333, 0.8086, 0.6764, 0.8005, 0.7969, 0.8005, 0.5955, 0.8086, 0.5793, 0.8005, 0.6764, 0.8005, 0.5955, 0.8086, 0.4999, 0.8005, 0.5793, 0.8005, 0.4699, 0.8086, 0.4219, 0.8005, 0.4999, 0.8005, 0.3583, 0.8086, 0.3459, 0.8005, 0.4219, 0.8005, 0.2518, 0.8086, 0.1891, 0.8005, 0.2869, 0.7954, 0.1583, 0.8086, 0.09214, 0.8005, 0.1891, 0.8005, 0.09214, 0.8005, 0.06236, 0.8086, 0.01348, 0.8005, 0.02851, 0.7924, 0.0, 0.7871, 0.04681, 0.7871, 0.1239, 0.7924, 0.1093, 0.7871, 0.1718, 0.7871, 0.2198, 0.7924, 0.1718, 0.7871, 0.2499, 0.7871, 0.328, 0.7871, 0.2869, 0.7954, 0.2499, 0.7871, 0.3772, 0.7924, 0.328, 0.7871, 0.3905, 0.7871, 0.6405, 0.7871, 0.5813, 0.7924, 0.5623, 0.7871, 0.6876, 0.7924, 0.6405, 0.7871, 0.703, 0.7871, 0.7969, 0.7924, 0.7655, 0.7871, 0.8281, 0.7871, 0.9219, 0.7924, 0.8906, 0.7871, 0.9691, 0.7871, 0.1239, 0.7924, 0.09214, 0.8005, 0.02851, 0.7924, 0.1891, 0.8005, 0.1239, 0.7924, 0.2198, 0.7924, 0.3459, 0.8005, 0.2869, 0.7954, 0.3772, 0.7924, 0.4219, 0.8005, 0.3772, 0.7924, 0.4727, 0.7924, 0.4999, 0.8005, 0.4727, 0.7924, 0.5813, 0.7924, 0.6764, 0.8005, 0.5813, 0.7924, 0.6876, 0.7924, 1.0, 0.7924, 0.9756, 0.8005, 0.9219, 0.7924, 0.949, 0.5, 0.8352, 0.5, 0.875, 0.5, 0.5184, 0.5, 0.3977, 0.5, 0.4375, 0.5, 0.3977, 0.5, 0.3091, 0.5, 0.375, 0.5, 0.8352, 0.5, 0.6907, 0.5, 0.7812, 0.5, 0.3091, 0.5, 0.1893, 0.5, 0.2812, 0.5, 0.6907, 0.5, 0.5184, 0.5, 0.625, 0.5, 0.1893, 0.5, 0.07393, 0.5, 0.1562, 0.5, 0.07393, 0.5, 0.007639, 0.5, 0.0625, 0.5, 0.4531, 0.5, 0.3977, 0.5, 0.5184, 0.5, 0.01594, 0.5, 0.03261, 0.5, 0.0943, 0.5, 0.03527, 0.5, 0.01039, 0.5, 0.08289, 0.5, 0.919, 0.5, 0.8487, 0.5, 0.9266, 0.5, 0.9266, 0.5, 0.8352, 0.5, 0.949, 0.5, 0.4861, 0.5, 0.4335, 0.5, 0.5152, 0.5, 0.03527, 0.5, 0.1098, 0.5, 0.1422, 0.5, 0.03527, 0.5, 0.08289, 0.5, 0.1098, 0.5, 0.923, 0.5, 0.9554, 0.5, 0.9892, 0.5, 0.9266, 0.5, 0.949, 0.5, 0.9946, 0.5, 0.5943, 0.5, 0.516, 0.5, 0.6086, 0.5, 0.0943, 0.5, 0.1422, 0.5, 0.188, 0.5, 0.6718, 0.5, 0.5784, 0.5, 0.6067, 0.5, 0.5943, 0.5, 0.6086, 0.5, 0.6584, 0.5, 0.1422, 0.5, 0.1923, 0.5, 0.2514, 0.5, 0.1641, 0.5, 0.2641, 0.5, 0.2476, 0.5, 0.6067, 0.5, 0.5943, 0.5, 0.6894, 0.5, 0.1923, 0.5, 0.267, 0.5, 0.2514, 0.5, 0.1923, 0.5, 0.2476, 0.5, 0.267, 0.5, 0.6584, 0.5, 0.6086, 0.5, 0.6907, 0.5, 0.25, 0.5, 0.2514, 0.5, 0.3128, 0.5, 0.2641, 0.5, 0.1893, 0.5, 0.3091, 0.5, 0.6894, 0.5, 0.6584, 0.5, 0.7677, 0.5, 0.6584, 0.5, 0.6907, 0.5, 0.7677, 0.5, 0.3128, 0.5, 0.2514, 0.5, 0.3483, 0.5, 0.3483, 0.5, 0.2514, 0.5, 0.3412, 0.5, 0.728, 0.5, 0.6894, 0.5, 0.7832, 0.5, 0.6894, 0.5, 0.7677, 0.5, 0.7832, 0.5, 0.3271, 0.5, 0.2641, 0.5, 0.3843, 0.5, 0.7347, 0.5, 0.7968, 0.5, 0.7972, 0.5, 0.728, 0.5, 0.8177, 0.5, 0.7968, 0.5, 0.728, 0.5, 0.7832, 0.5, 0.8177, 0.5, 0.3412, 0.5, 0.3271, 0.5, 0.3843, 0.5, 0.7968, 0.5, 0.8177, 0.5, 0.8648, 0.5, 0.3843, 0.5, 0.3977, 0.5, 0.4531, 0.5, 0.8648, 0.5, 0.8177, 0.5, 0.919, 0.5, 0.8177, 0.5, 0.8487, 0.5, 0.919, 0.5, 0.8487, 0.5, 0.8352, 0.5, 0.9266, 0.5, 0.6086, 0.5, 0.5184, 0.5, 0.6907, 0.5, 0.8906, 0.9456, 0.9643, 1.0, 0.8261, 1.0, 0.75, 1.0, 0.6844, 1.0, 0.7107, 0.9493, 0.6844, 1.0, 0.5856, 0.9999, 0.6398, 0.947, 0.5856, 0.9999, 0.5005, 1.0, 0.5163, 0.9414, 0.4527, 0.9436, 0.5005, 1.0, 0.4108, 1.0, 0.0, 0.8086, 0.06236, 0.8086, 0.07889, 0.8148, 0.0, 0.8148, 0.2548, 0.9458, 0.3148, 1.0, 0.2266, 0.9999, 0.2266, 0.9999, 0.1026, 1.0, 0.1711, 0.9489, 0.1026, 1.0, 0.007005, 1.0, 0.03267, 0.9422, 0.04681, 0.7871, 0.0, 0.7871, 0.01594, 0.5, 0.0943, 0.5, 0.188, 0.5, 0.1718, 0.7871, 0.1093, 0.7871, 0.07889, 0.8148, 0.03267, 0.9422, 0.0, 0.8148, 0.1093, 0.7871, 0.04681, 0.7871, 0.0943, 0.5, 0.1085, 0.9455, 0.03267, 0.9422, 0.07889, 0.8148, 0.07889, 0.8148, 0.1881, 0.8148, 0.1711, 0.9489, 0.1085, 0.9455, 0.1583, 0.8086, 0.1881, 0.8148, 0.07889, 0.8148, 0.2518, 0.8086, 0.3583, 0.8086, 0.3597, 0.8148, 0.2658, 0.8148, 0.2499, 0.7871, 0.1718, 0.7871, 0.188, 0.5, 0.2548, 0.9458, 0.1711, 0.9489, 0.1881, 0.8148, 0.2658, 0.8148, 0.1881, 0.8148, 0.2518, 0.8086, 0.328, 0.7871, 0.2499, 0.7871, 0.3128, 0.5, 0.2658, 0.8148, 0.3597, 0.8148, 0.3277, 0.949, 0.2548, 0.9458, 0.3128, 0.5, 0.3909, 0.5, 0.3905, 0.7871, 0.328, 0.7871, 0.3909, 0.5, 0.4534, 0.5, 0.4666, 0.7871, 0.3905, 0.7871, 0.3906, 0.9456, 0.3277, 0.949, 0.3597, 0.8148, 0.3583, 0.8086, 0.4699, 0.8086, 0.4536, 0.8148, 0.3597, 0.8148, 0.3597, 0.8148, 0.4536, 0.8148, 0.4527, 0.9436, 0.3906, 0.9456, 0.4536, 0.8148, 0.5477, 0.8148, 0.5163, 0.9414, 0.4527, 0.9436, 0.5138, 0.5, 0.4666, 0.7871, 0.4534, 0.5, 0.4699, 0.8086, 0.5477, 0.8148, 0.4536, 0.8148, 0.5784, 0.5, 0.6566, 0.5, 0.6405, 0.7871, 0.5623, 0.7871, 0.5163, 0.9414, 0.5005, 1.0, 0.4527, 0.9436, 0.5623, 0.7871, 0.4666, 0.7871, 0.5138, 0.5, 0.5781, 0.9387, 0.5163, 0.9414, 0.5477, 0.8148, 0.5477, 0.8148, 0.6564, 0.8148, 0.6398, 0.947, 0.5781, 0.9387, 0.6564, 0.8148, 0.5477, 0.8148, 0.5955, 0.8086, 0.7333, 0.8086, 0.829, 0.8086, 0.8439, 0.8148, 0.7502, 0.8148, 0.6398, 0.947, 0.5856, 0.9999, 0.5781, 0.9387, 0.703, 0.7871, 0.6405, 0.7871, 0.6566, 0.5, 0.7107, 0.9493, 0.6398, 0.947, 0.6564, 0.8148, 0.7502, 0.8148, 0.6564, 0.8148, 0.7333, 0.8086, 0.7655, 0.7871, 0.703, 0.7871, 0.7347, 0.5, 0.7649, 0.9382, 0.7107, 0.9493, 0.7502, 0.8148, 0.8261, 1.0, 0.7107, 0.9493, 0.7649, 0.9382, 0.8281, 0.7871, 0.7655, 0.7871, 0.7972, 0.5, 0.7502, 0.8148, 0.8439, 0.8148, 0.8275, 0.9486, 0.7649, 0.9382, 0.829, 0.8086, 0.7969, 0.8005, 0.8895, 0.8005, 0.9393, 0.8086, 0.8906, 0.7871, 0.8281, 0.7871, 0.8648, 0.5, 0.8906, 0.9456, 0.8275, 0.9486, 0.8439, 0.8148, 0.9507, 0.8148, 0.8439, 0.8148, 0.9393, 0.8086, 0.9523, 0.9424, 0.8906, 0.9456, 0.9507, 0.8148, 1.0, 0.9388, 0.9643, 1.0, 0.9523, 0.9424, 0.2869, 0.7954, 0.3459, 0.8005, 0.3583, 0.8086, 0.2518, 0.8086, 0.829, 0.8086, 0.7333, 0.8086, 0.7969, 0.8005, 0.7333, 0.8086, 0.5955, 0.8086, 0.6764, 0.8005, 0.4999, 0.8005, 0.5955, 0.8086, 0.4699, 0.8086, 0.4699, 0.8086, 0.3583, 0.8086, 0.4219, 0.8005, 0.04681, 0.7871, 0.1093, 0.7871, 0.1239, 0.7924, 0.02851, 0.7924, 0.1891, 0.8005, 0.2518, 0.8086, 0.1583, 0.8086, 0.09214, 0.8005, 0.1583, 0.8086, 0.06236, 0.8086, 0.06236, 0.8086, 0.0, 0.8086, 0.01348, 0.8005, 0.3772, 0.7924, 0.3905, 0.7871, 0.4666, 0.7871, 0.4727, 0.7924, 0.2198, 0.7924, 0.1239, 0.7924, 0.1718, 0.7871, 0.2869, 0.7954, 0.2198, 0.7924, 0.2499, 0.7871, 0.3772, 0.7924, 0.2869, 0.7954, 0.328, 0.7871, 0.4727, 0.7924, 0.4666, 0.7871, 0.5623, 0.7871, 0.5813, 0.7924, 0.6876, 0.7924, 0.703, 0.7871, 0.7655, 0.7871, 0.7969, 0.7924, 0.6876, 0.7924, 0.5813, 0.7924, 0.6405, 0.7871, 0.8281, 0.7871, 0.8906, 0.7871, 0.9219, 0.7924, 0.7969, 0.7924, 0.6764, 0.8005, 0.6876, 0.7924, 0.7969, 0.7924, 0.7969, 0.8005, 0.9691, 0.7871, 1.0, 0.7924, 0.9219, 0.7924, 0.09214, 0.8005, 0.01348, 0.8005, 0.02851, 0.7924, 0.1891, 0.8005, 0.09214, 0.8005, 0.1239, 0.7924, 0.2198, 0.7924, 0.2869, 0.7954, 0.1891, 0.8005, 0.4219, 0.8005, 0.3459, 0.8005, 0.3772, 0.7924, 0.4999, 0.8005, 0.4219, 0.8005, 0.4727, 0.7924, 0.5793, 0.8005, 0.4999, 0.8005, 0.5813, 0.7924, 0.5813, 0.7924, 0.6764, 0.8005, 0.5793, 0.8005, 0.7969, 0.7924, 0.9219, 0.7924, 0.8895, 0.8005, 0.7969, 0.8005, 0.4531, 0.5, 0.516, 0.5, 0.5152, 0.5, 0.4335, 0.5, 0.9756, 0.8005, 0.8895, 0.8005, 0.9219, 0.7924, 0.5138, 0.5, 0.4534, 0.5, 0.4861, 0.5, 0.1893, 0.5, 0.1641, 0.5, 0.08289, 0.5, 0.07393, 0.5, 0.516, 0.5, 0.4531, 0.5, 0.5184, 0.5, 0.0943, 0.5, 0.03261, 0.5, 0.1422, 0.5, 0.03261, 0.5, 0.03527, 0.5, 0.1422, 0.5, 0.923, 0.5, 0.8648, 0.5, 0.9554, 0.5, 0.8648, 0.5, 0.919, 0.5, 0.9554, 0.5, 0.4861, 0.5, 0.5784, 0.5, 0.5784, 0.5, 0.5138, 0.5, 0.5152, 0.5, 0.6067, 0.5, 0.5784, 0.5, 0.4861, 0.5, 0.516, 0.5, 0.5943, 0.5, 0.6067, 0.5, 0.5152, 0.5, 0.1641, 0.5, 0.1923, 0.5, 0.1098, 0.5, 0.08289, 0.5, 0.6086, 0.5, 0.516, 0.5, 0.5184, 0.5, 0.1422, 0.5, 0.1098, 0.5, 0.1923, 0.5, 1.0, 0.5, 1.0, 0.5, 0.9554, 0.5, 0.919, 0.5, 0.9892, 0.5, 0.9554, 0.5, 1.0, 0.5, 0.9946, 0.5, 1.0, 0.5, 0.919, 0.5, 0.9266, 0.5, 0.5784, 0.5, 0.6718, 0.5, 0.6566, 0.5, 0.5784, 0.5, 0.3271, 0.5, 0.3412, 0.5, 0.267, 0.5, 0.2476, 0.5, 0.188, 0.5, 0.1422, 0.5, 0.2514, 0.5, 0.1923, 0.5, 0.1641, 0.5, 0.2476, 0.5, 0.2641, 0.5, 0.1641, 0.5, 0.1893, 0.5, 0.6894, 0.5, 0.5943, 0.5, 0.6584, 0.5, 0.25, 0.5, 0.188, 0.5, 0.2514, 0.5, 0.6718, 0.5, 0.6067, 0.5, 0.728, 0.5, 0.728, 0.5, 0.6067, 0.5, 0.6894, 0.5, 0.7347, 0.5, 0.6566, 0.5, 0.6718, 0.5, 0.3412, 0.5, 0.2514, 0.5, 0.267, 0.5, 0.3091, 0.5, 0.3977, 0.5, 0.3843, 0.5, 0.2641, 0.5, 0.3271, 0.5, 0.2476, 0.5, 0.2641, 0.5, 0.3483, 0.5, 0.4861, 0.5, 0.4534, 0.5, 0.3909, 0.5, 0.7347, 0.5, 0.6718, 0.5, 0.7968, 0.5, 0.7968, 0.5, 0.6718, 0.5, 0.728, 0.5, 0.3909, 0.5, 0.3128, 0.5, 0.3483, 0.5, 0.7832, 0.5, 0.7677, 0.5, 0.8487, 0.5, 0.4335, 0.5, 0.3483, 0.5, 0.3412, 0.5, 0.4335, 0.5, 0.3412, 0.5, 0.3843, 0.5, 0.7972, 0.5, 0.7968, 0.5, 0.8648, 0.5, 0.8177, 0.5, 0.7832, 0.5, 0.8487, 0.5, 0.8487, 0.5, 0.7677, 0.5, 0.8352, 0.5, 0.07393, 0.5, 0.08289, 0.5, 0.01039, 0.5, 0.007639, 0.5, 0.3483, 0.5, 0.4335, 0.5, 0.4861, 0.5, 0.4335, 0.5, 0.3843, 0.5, 0.4531, 0.5, 0.7677, 0.5, 0.6907, 0.5, 0.8352, 0.5, 0.5315, 0.7901, 1.0, 0.7591, 1.0, 0.5777, 0.5315, 0.6267, 1.0, 0.1338, 1.0, 0.4223, 1.0, 0.4338, 1.0, 0.1338, 1.0, 0.1338, 1.0, 0.4338, 1.0, 0.4719, 1.0, 0.1338, 1.0, 0.1338, 1.0, 0.4719, 1.0, 0.4172, 1.0, 0.1338, 1.0, 0.1338, 1.0, 0.4172, 1.0, 0.0, 1.0, 0.1338, 1.0, 0.1338, 1.0, 0.1546, 1.0, 0.01566, 1.0, 0.1528, 1.0, 0.01566, 1.0, 0.0, 1.0, 0.0, 1.0, 0.0, 1.0, 0.0, 1.0, 0.0, 1.0, 0.0, 1.0, 0.0, 1.0, 0.0, 1.0, 0.0, 1.0, 0.0, 1.0, 0.0, 1.0, 0.0, 1.0, 0.0, 1.0, 0.0, 1.0, 0.0, 1.0, 1.0, 1.0, 1.0, 1.0, 1.0, 1.0, 1.0, 1.0, 1.0, 1.0, 1.0, 1.0, 1.0, 1.0, 1.0, 1.0, 1.0, 1.0, 1.0, 1.0, 1.0, 1.0, 1.0, 1.0, 1.0, 1.0, 1.0, 1.0, 1.0, 1.0, 1.0, 1.0, 0.6387, 1.0, 0.5183, 1.0, 0.5307, 1.0, 0.644, 1.0, 0.6387, 1.0, 0.5183, 1.0, 0.5183, 1.0, 0.6387, 1.0, 0.6387, 1.0, 0.5183, 1.0, 0.5183, 1.0, 0.6387, 1.0, 0.6387, 1.0, 0.5183, 1.0, 0.5183, 1.0, 0.6387, 1.0, 0.6387, 1.0, 0.5183, 1.0, 0.5183, 1.0, 0.6387, 0.5315, 0.364, 1.0, 0.3887, 1.0, 0.5183, 0.5315, 0.513, 1.0, 0.5777, 1.0, 0.7591, 1.0, 0.7591, 1.0, 0.5805, 1.0, 0.5805, 1.0, 0.7591, 1.0, 0.7591, 1.0, 0.5945, 1.0, 0.5945, 1.0, 0.7591, 1.0, 0.7591, 1.0, 0.6634, 1.0, 0.6634, 1.0, 0.7591, 1.0, 0.7591, 1.0, 1.0, 1.0, 0.8204, 1.0, 0.7591, 1.0, 0.7543, 1.0, 1.0, 0.5315, 0.6516, 1.0, 0.6387, 1.0, 0.7591, 0.5315, 0.7901, 0.5315, 0.07127, 1.0, 0.1338, 1.0, 0.2591, 0.5315, 0.2146, 1.0, 0.3887, 1.0, 0.2591, 1.0, 0.2766, 1.0, 0.4018, 1.0, 0.3887, 1.0, 0.2591, 1.0, 0.2591, 1.0, 0.3887, 1.0, 0.3887, 1.0, 0.2591, 1.0, 0.2591, 1.0, 0.3887, 1.0, 0.3887, 1.0, 0.2591, 1.0, 0.2591, 1.0, 0.3887, 1.0, 0.3887, 1.0, 0.2591, 1.0, 0.2591, 1.0, 0.3887, 1.0, 0.5183, 1.0, 0.3887, 1.0, 0.3887, 1.0, 0.5183, 1.0, 0.5183, 1.0, 0.3887, 1.0, 0.3887, 1.0, 0.5183, 1.0, 0.5183, 1.0, 0.3887, 1.0, 0.3887, 1.0, 0.5183, 1.0, 0.5183, 1.0, 0.3887, 1.0, 0.3887, 1.0, 0.5183, 1.0, 0.5183, 1.0, 0.3887, 1.0, 0.4018, 1.0, 0.5307, 0.5315, 0.2146, 1.0, 0.2591, 1.0, 0.3887, 0.5315, 0.364, 0.5315, 0.513, 1.0, 0.5183, 1.0, 0.6387, 0.5315, 0.6516, 1.0, 0.7591, 1.0, 0.6387, 1.0, 0.6387, 1.0, 0.7591, 1.0, 0.7591, 1.0, 0.6387, 1.0, 0.6387, 1.0, 0.7591, 1.0, 0.7591, 1.0, 0.6387, 1.0, 0.6387, 1.0, 0.7591, 1.0, 0.7591, 1.0, 0.6387, 1.0, 0.6387, 1.0, 0.7591, 1.0, 0.7591, 1.0, 0.6387, 1.0, 0.644, 1.0, 0.7543, 0.5315, 0.3784, 1.0, 0.4223, 1.0, 0.1338, 0.5315, 0.07127, 1.0, 0.2591, 1.0, 0.1338, 1.0, 0.1528, 1.0, 0.2766, 1.0, 0.2591, 1.0, 0.1338, 1.0, 0.1338, 1.0, 0.2591, 1.0, 0.2591, 1.0, 0.1338, 1.0, 0.1338, 1.0, 0.2591, 1.0, 0.2591, 1.0, 0.1338, 1.0, 0.1338, 1.0, 0.2591, 1.0, 0.2591, 1.0, 0.1338, 1.0, 0.1338, 1.0, 0.2591, 0.5315, 0.3784, 0.5315, 0.07127, 0.0, 0.1338, 0.0, 0.0, 1.0, 0.4223, 0.5315, 0.3784, 0.0, 0.0, 1.0, 0.0, 0.5315, 0.6267, 1.0, 0.5777, 1.0, 1.0, 0.0, 1.0, 1.0, 0.4338, 1.0, 0.4223, 1.0, 0.0, 1.0, 0.0, 1.0, 0.5777, 1.0, 0.5805, 1.0, 1.0, 1.0, 1.0, 1.0, 0.4719, 1.0, 0.4338, 1.0, 0.0, 1.0, 0.0, 1.0, 0.5805, 1.0, 0.5945, 1.0, 1.0, 1.0, 1.0, 1.0, 0.4172, 1.0, 0.4719, 1.0, 0.0, 1.0, 0.0, 1.0, 0.5945, 1.0, 0.6634, 1.0, 1.0, 1.0, 1.0, 1.0, 0.0, 1.0, 0.4172, 1.0, 0.0, 1.0, 0.0, 1.0, 0.6634, 1.0, 1.0, 1.0, 1.0, 1.0, 1.0, 1.0, 1.0, 1.0, 0.7543, 1.0, 0.7591, 1.0, 1.0, 1.0, 0.0, 1.0, 0.0, 1.0, 0.0, 1.0, 0.0, 1.0, 0.01566, 1.0, 0.0, 1.0, 0.0, 1.0, 0.0, 1.0, 0.0, 1.0, 0.0, 1.0, 0.0, 1.0, 0.0, 1.0, 0.0, 1.0, 0.0, 1.0, 0.0, 1.0, 0.0, 1.0, 0.0, 1.0, 0.0, 1.0, 0.0, 1.0, 0.0, 1.0, 0.0, 1.0, 0.0, 1.0, 0.0, 1.0, 0.0, 1.0, 0.0, 1.0, 0.0, 1.0, 0.0, 1.0, 0.0, 1.0, 0.0, 1.0, 0.0, 1.0, 0.0, 1.0, 0.0, 1.0, 0.0, 1.0, 0.0, 1.0, 0.0, 1.0, 0.0, 1.0, 1.0, 1.0, 1.0, 1.0, 1.0, 1.0, 1.0, 1.0, 1.0, 1.0, 1.0, 1.0, 1.0, 1.0, 1.0, 1.0, 1.0, 1.0, 1.0, 1.0, 1.0, 1.0, 1.0, 1.0, 1.0, 1.0, 1.0, 1.0, 1.0, 1.0, 1.0, 1.0, 1.0, 1.0, 1.0, 1.0, 1.0, 1.0, 1.0, 1.0, 1.0, 1.0, 1.0, 1.0, 1.0, 1.0, 1.0, 1.0, 1.0, 1.0, 1.0, 1.0, 1.0, 1.0, 1.0, 1.0, 1.0, 1.0, 1.0, 1.0, 1.0, 1.0, 1.0, 1.0, 1.0, 1.0, 1.0, 1.0, 1.0, 1.0, 1.0, 0.5315, 0.513, 0.5315, 0.6516, 0.0, 0.6387, 0.0, 0.5183, 1.0, 0.5307, 1.0, 0.4018, 1.0, 0.3887, 1.0, 0.5183, 1.0, 0.7543, 1.0, 0.644, 1.0, 0.6387, 1.0, 0.7591, 0.5315, 0.7901, 0.5315, 0.6267, 0.0, 1.0, 0.0, 0.7591, 0.5315, 0.2146, 0.5315, 0.364, 0.0, 0.3887, 0.0, 0.2591, 1.0, 0.2766, 1.0, 0.1528, 1.0, 0.1338, 1.0, 0.2591, 1.0, 0.4018, 1.0, 0.2766, 1.0, 0.2591, 1.0, 0.3887, 0.5315, 0.364, 0.5315, 0.513, 0.0, 0.5183, 0.0, 0.3887, 0.5315, 0.6516, 0.5315, 0.7901, 0.0, 0.7591, 0.0, 0.6387, 1.0, 0.644, 1.0, 0.5307, 1.0, 0.5183, 1.0, 0.6387, 0.5315, 0.07127, 0.5315, 0.2146, 0.0, 0.2591, 0.0, 0.1338, 1.0, 0.1528, 1.0, 0.01566, 1.0, 0.0, 1.0, 0.1338, 1.0, 0.0, 0.0, 0.0, 0.0, 0.0, 0.0, 1.0, 1.0, 1.0, 0.0, 0.0, 0.5315, 0.7901, 0.5315, 0.6267, 1.0, 0.5777, 1.0, 0.7591, 1.0, 0.1338, 1.0, 0.1338, 1.0, 0.4338, 1.0, 0.4223, 1.0, 0.1338, 1.0, 0.1338, 1.0, 0.4719, 1.0, 0.4338, 1.0, 0.1338, 1.0, 0.1338, 1.0, 0.4172, 1.0, 0.4719, 1.0, 0.1338, 1.0, 0.1338, 1.0, 0.0, 1.0, 0.4172, 1.0, 0.1338, 1.0, 0.1528, 1.0, 0.01566, 1.0, 0.1546, 1.0, 0.01566, 1.0, 0.0, 1.0, 0.0, 1.0, 0.0, 1.0, 0.0, 1.0, 0.0, 1.0, 0.0, 1.0, 0.0, 1.0, 0.0, 1.0, 0.0, 1.0, 0.0, 1.0, 0.0, 1.0, 0.0, 1.0, 0.0, 1.0, 0.0, 1.0, 0.0, 1.0, 1.0, 1.0, 1.0, 1.0, 1.0, 1.0, 1.0, 1.0, 1.0, 1.0, 1.0, 1.0, 1.0, 1.0, 1.0, 1.0, 1.0, 1.0, 1.0, 1.0, 1.0, 1.0, 1.0, 1.0, 1.0, 1.0, 1.0, 1.0, 1.0, 1.0, 1.0, 1.0, 0.6387, 1.0, 0.644, 1.0, 0.5307, 1.0, 0.5183, 1.0, 0.6387, 1.0, 0.6387, 1.0, 0.5183, 1.0, 0.5183, 1.0, 0.6387, 1.0, 0.6387, 1.0, 0.5183, 1.0, 0.5183, 1.0, 0.6387, 1.0, 0.6387, 1.0, 0.5183, 1.0, 0.5183, 1.0, 0.6387, 1.0, 0.6387, 1.0, 0.5183, 1.0, 0.5183, 0.5315, 0.364, 0.5315, 0.513, 1.0, 0.5183, 1.0, 0.3887, 1.0, 0.5777, 1.0, 0.5805, 1.0, 0.7591, 1.0, 0.7591, 1.0, 0.5805, 1.0, 0.5945, 1.0, 0.7591, 1.0, 0.7591, 1.0, 0.5945, 1.0, 0.6634, 1.0, 0.7591, 1.0, 0.7591, 1.0, 0.6634, 1.0, 1.0, 1.0, 0.7591, 1.0, 0.7591, 1.0, 0.8204, 1.0, 1.0, 1.0, 0.7543, 1.0, 0.7591, 0.5315, 0.6516, 0.5315, 0.7901, 1.0, 0.7591, 1.0, 0.6387, 0.5315, 0.07127, 0.5315, 0.2146, 1.0, 0.2591, 1.0, 0.1338, 1.0, 0.3887, 1.0, 0.4018, 1.0, 0.2766, 1.0, 0.2591, 1.0, 0.3887, 1.0, 0.3887, 1.0, 0.2591, 1.0, 0.2591, 1.0, 0.3887, 1.0, 0.3887, 1.0, 0.2591, 1.0, 0.2591, 1.0, 0.3887, 1.0, 0.3887, 1.0, 0.2591, 1.0, 0.2591, 1.0, 0.3887, 1.0, 0.3887, 1.0, 0.2591, 1.0, 0.2591, 1.0, 0.5183, 1.0, 0.5183, 1.0, 0.3887, 1.0, 0.3887, 1.0, 0.5183, 1.0, 0.5183, 1.0, 0.3887, 1.0, 0.3887, 1.0, 0.5183, 1.0, 0.5183, 1.0, 0.3887, 1.0, 0.3887, 1.0, 0.5183, 1.0, 0.5183, 1.0, 0.3887, 1.0, 0.3887, 1.0, 0.5183, 1.0, 0.5307, 1.0, 0.4018, 1.0, 0.3887, 0.5315, 0.2146, 0.5315, 0.364, 1.0, 0.3887, 1.0, 0.2591, 0.5315, 0.513, 0.5315, 0.6516, 1.0, 0.6387, 1.0, 0.5183, 1.0, 0.7591, 1.0, 0.7591, 1.0, 0.6387, 1.0, 0.6387, 1.0, 0.7591, 1.0, 0.7591, 1.0, 0.6387, 1.0, 0.6387, 1.0, 0.7591, 1.0, 0.7591, 1.0, 0.6387, 1.0, 0.6387, 1.0, 0.7591, 1.0, 0.7591, 1.0, 0.6387, 1.0, 0.6387, 1.0, 0.7591, 1.0, 0.7543, 1.0, 0.644, 1.0, 0.6387, 0.5315, 0.3784, 0.5315, 0.07127, 1.0, 0.1338, 1.0, 0.4223, 1.0, 0.2591, 1.0, 0.2766, 1.0, 0.1528, 1.0, 0.1338, 1.0, 0.2591, 1.0, 0.2591, 1.0, 0.1338, 1.0, 0.1338, 1.0, 0.2591, 1.0, 0.2591, 1.0, 0.1338, 1.0, 0.1338, 1.0, 0.2591, 1.0, 0.2591, 1.0, 0.1338, 1.0, 0.1338, 1.0, 0.2591, 1.0, 0.2591, 1.0, 0.1338, 1.0, 0.1338, 0.5315, 0.3784, 0.0, 0.0, 0.0, 0.1338, 0.5315, 0.07127, 1.0, 0.4223, 1.0, 0.0, 0.0, 0.0, 0.5315, 0.3784, 0.5315, 0.6267, 0.0, 1.0, 1.0, 1.0, 1.0, 0.5777, 1.0, 0.4338, 1.0, 0.0, 1.0, 0.0, 1.0, 0.4223, 1.0, 0.5777, 1.0, 1.0, 1.0, 1.0, 1.0, 0.5805, 1.0, 0.4719, 1.0, 0.0, 1.0, 0.0, 1.0, 0.4338, 1.0, 0.5805, 1.0, 1.0, 1.0, 1.0, 1.0, 0.5945, 1.0, 0.4172, 1.0, 0.0, 1.0, 0.0, 1.0, 0.4719, 1.0, 0.5945, 1.0, 1.0, 1.0, 1.0, 1.0, 0.6634, 1.0, 0.0, 1.0, 0.0, 1.0, 0.0, 1.0, 0.4172, 1.0, 0.6634, 1.0, 1.0, 1.0, 1.0, 1.0, 1.0, 1.0, 1.0, 1.0, 1.0, 1.0, 0.7591, 1.0, 0.7543, 1.0, 0.0, 1.0, 0.0, 1.0, 0.0, 1.0, 0.0, 1.0, 0.01566, 1.0, 0.0, 1.0, 0.0, 1.0, 0.0, 1.0, 0.0, 1.0, 0.0, 1.0, 0.0, 1.0, 0.0, 1.0, 0.0, 1.0, 0.0, 1.0, 0.0, 1.0, 0.0, 1.0, 0.0, 1.0, 0.0, 1.0, 0.0, 1.0, 0.0, 1.0, 0.0, 1.0, 0.0, 1.0, 0.0, 1.0, 0.0, 1.0, 0.0, 1.0, 0.0, 1.0, 0.0, 1.0, 0.0, 1.0, 0.0, 1.0, 0.0, 1.0, 0.0, 1.0, 0.0, 1.0, 0.0, 1.0, 0.0, 1.0, 0.0, 1.0, 0.0, 1.0, 1.0, 1.0, 1.0, 1.0, 1.0, 1.0, 1.0, 1.0, 1.0, 1.0, 1.0, 1.0, 1.0, 1.0, 1.0, 1.0, 1.0, 1.0, 1.0, 1.0, 1.0, 1.0, 1.0, 1.0, 1.0, 1.0, 1.0, 1.0, 1.0, 1.0, 1.0, 1.0, 1.0, 1.0, 1.0, 1.0, 1.0, 1.0, 1.0, 1.0, 1.0, 1.0, 1.0, 1.0, 1.0, 1.0, 1.0, 1.0, 1.0, 1.0, 1.0, 1.0, 1.0, 1.0, 1.0, 1.0, 1.0, 1.0, 1.0, 1.0, 1.0, 1.0, 1.0, 1.0, 1.0, 1.0, 1.0, 1.0, 1.0, 1.0, 1.0, 0.5315, 0.513, 0.0, 0.5183, 0.0, 0.6387, 0.5315, 0.6516, 1.0, 0.5307, 1.0, 0.5183, 1.0, 0.3887, 1.0, 0.4018, 1.0, 0.7543, 1.0, 0.7591, 1.0, 0.6387, 1.0, 0.644, 0.5315, 0.7901, 0.0, 0.7591, 0.0, 1.0, 0.5315, 0.6267, 0.5315, 0.2146, 0.0, 0.2591, 0.0, 0.3887, 0.5315, 0.364, 1.0, 0.2766, 1.0, 0.2591, 1.0, 0.1338, 1.0, 0.1528, 1.0, 0.4018, 1.0, 0.3887, 1.0, 0.2591, 1.0, 0.2766, 0.5315, 0.364, 0.0, 0.3887, 0.0, 0.5183, 0.5315, 0.513, 0.5315, 0.6516, 0.0, 0.6387, 0.0, 0.7591, 0.5315, 0.7901, 1.0, 0.644, 1.0, 0.6387, 1.0, 0.5183, 1.0, 0.5307, 0.5315, 0.07127, 0.0, 0.1338, 0.0, 0.2591, 0.5315, 0.2146, 1.0, 0.1528, 1.0, 0.1338, 1.0, 0.0, 1.0, 0.01566, 1.0, 0.0, 0.0, 0.0, 0.0, 0.0, 0.0, 1.0, 0.0, 0.0, 1.0, 1.0, 0.5315, 0.7901, 0.5315, 0.6267, 1.0, 0.5777, 1.0, 0.7591, 1.0, 0.1338, 1.0, 0.1338, 1.0, 0.4338, 1.0, 0.4223, 1.0, 0.1338, 1.0, 0.1338, 1.0, 0.4719, 1.0, 0.4338, 1.0, 0.1338, 1.0, 0.1338, 1.0, 0.4172, 1.0, 0.4719, 1.0, 0.1338, 1.0, 0.1338, 1.0, 0.0, 1.0, 0.4172, 1.0, 0.1338, 1.0, 0.1528, 1.0, 0.01566, 1.0, 0.1546, 1.0, 0.01566, 1.0, 0.0, 1.0, 0.0, 1.0, 0.0, 1.0, 0.0, 1.0, 0.0, 1.0, 0.0, 1.0, 0.0, 1.0, 0.0, 1.0, 0.0, 1.0, 0.0, 1.0, 0.0, 1.0, 0.0, 1.0, 0.0, 1.0, 0.0, 1.0, 0.0, 1.0, 1.0, 1.0, 1.0, 1.0, 1.0, 1.0, 1.0, 1.0, 1.0, 1.0, 1.0, 1.0, 1.0, 1.0, 1.0, 1.0, 1.0, 1.0, 1.0, 1.0, 1.0, 1.0, 1.0, 1.0, 1.0, 1.0, 1.0, 1.0, 1.0, 1.0, 1.0, 1.0, 0.6387, 1.0, 0.644, 1.0, 0.5307, 1.0, 0.5183, 1.0, 0.6387, 1.0, 0.6387, 1.0, 0.5183, 1.0, 0.5183, 1.0, 0.6387, 1.0, 0.6387, 1.0, 0.5183, 1.0, 0.5183, 1.0, 0.6387, 1.0, 0.6387, 1.0, 0.5183, 1.0, 0.5183, 1.0, 0.6387, 1.0, 0.6387, 1.0, 0.5183, 1.0, 0.5183, 0.5315, 0.364, 0.5315, 0.513, 1.0, 0.5183, 1.0, 0.3887, 1.0, 0.5777, 1.0, 0.5805, 1.0, 0.7591, 1.0, 0.7591, 1.0, 0.5805, 1.0, 0.5945, 1.0, 0.7591, 1.0, 0.7591, 1.0, 0.5945, 1.0, 0.6634, 1.0, 0.7591, 1.0, 0.7591, 1.0, 0.6634, 1.0, 1.0, 1.0, 0.7591, 1.0, 0.7591, 1.0, 0.8204, 1.0, 1.0, 1.0, 0.7543, 1.0, 0.7591, 0.5315, 0.6516, 0.5315, 0.7901, 1.0, 0.7591, 1.0, 0.6387, 0.5315, 0.07127, 0.5315, 0.2146, 1.0, 0.2591, 1.0, 0.1338, 1.0, 0.3887, 1.0, 0.4018, 1.0, 0.2766, 1.0, 0.2591, 1.0, 0.3887, 1.0, 0.3887, 1.0, 0.2591, 1.0, 0.2591, 1.0, 0.3887, 1.0, 0.3887, 1.0, 0.2591, 1.0, 0.2591, 1.0, 0.3887, 1.0, 0.3887, 1.0, 0.2591, 1.0, 0.2591, 1.0, 0.3887, 1.0, 0.3887, 1.0, 0.2591, 1.0, 0.2591, 1.0, 0.5183, 1.0, 0.5183, 1.0, 0.3887, 1.0, 0.3887, 1.0, 0.5183, 1.0, 0.5183, 1.0, 0.3887, 1.0, 0.3887, 1.0, 0.5183, 1.0, 0.5183, 1.0, 0.3887, 1.0, 0.3887, 1.0, 0.5183, 1.0, 0.5183, 1.0, 0.3887, 1.0, 0.3887, 1.0, 0.5183, 1.0, 0.5307, 1.0, 0.4018, 1.0, 0.3887, 0.5315, 0.2146, 0.5315, 0.364, 1.0, 0.3887, 1.0, 0.2591, 0.5315, 0.513, 0.5315, 0.6516, 1.0, 0.6387, 1.0, 0.5183, 1.0, 0.7591, 1.0, 0.7591, 1.0, 0.6387, 1.0, 0.6387, 1.0, 0.7591, 1.0, 0.7591, 1.0, 0.6387, 1.0, 0.6387, 1.0, 0.7591, 1.0, 0.7591, 1.0, 0.6387, 1.0, 0.6387, 1.0, 0.7591, 1.0, 0.7591, 1.0, 0.6387, 1.0, 0.6387, 1.0, 0.7591, 1.0, 0.7543, 1.0, 0.644, 1.0, 0.6387, 0.5315, 0.3784, 0.5315, 0.07127, 1.0, 0.1338, 1.0, 0.4223, 1.0, 0.2591, 1.0, 0.2766, 1.0, 0.1528, 1.0, 0.1338, 1.0, 0.2591, 1.0, 0.2591, 1.0, 0.1338, 1.0, 0.1338, 1.0, 0.2591, 1.0, 0.2591, 1.0, 0.1338, 1.0, 0.1338, 1.0, 0.2591, 1.0, 0.2591, 1.0, 0.1338, 1.0, 0.1338, 1.0, 0.2591, 1.0, 0.2591, 1.0, 0.1338, 1.0, 0.1338, 0.5315, 0.3784, 0.0, 0.0, 0.0, 0.1338, 0.5315, 0.07127, 1.0, 0.4223, 1.0, 0.0, 0.0, 0.0, 0.5315, 0.3784, 0.5315, 0.6267, 0.0, 1.0, 1.0, 1.0, 1.0, 0.5777, 1.0, 0.4338, 1.0, 0.0, 1.0, 0.0, 1.0, 0.4223, 1.0, 0.5777, 1.0, 1.0, 1.0, 1.0, 1.0, 0.5805, 1.0, 0.4719, 1.0, 0.0, 1.0, 0.0, 1.0, 0.4338, 1.0, 0.5805, 1.0, 1.0, 1.0, 1.0, 1.0, 0.5945, 1.0, 0.4172, 1.0, 0.0, 1.0, 0.0, 1.0, 0.4719, 1.0, 0.5945, 1.0, 1.0, 1.0, 1.0, 1.0, 0.6634, 1.0, 0.0, 1.0, 0.0, 1.0, 0.0, 1.0, 0.4172, 1.0, 0.6634, 1.0, 1.0, 1.0, 1.0, 1.0, 1.0, 1.0, 1.0, 1.0, 1.0, 1.0, 0.7591, 1.0, 0.7543, 1.0, 0.0, 1.0, 0.0, 1.0, 0.0, 1.0, 0.0, 1.0, 0.01566, 1.0, 0.0, 1.0, 0.0, 1.0, 0.0, 1.0, 0.0, 1.0, 0.0, 1.0, 0.0, 1.0, 0.0, 1.0, 0.0, 1.0, 0.0, 1.0, 0.0, 1.0, 0.0, 1.0, 0.0, 1.0, 0.0, 1.0, 0.0, 1.0, 0.0, 1.0, 0.0, 1.0, 0.0, 1.0, 0.0, 1.0, 0.0, 1.0, 0.0, 1.0, 0.0, 1.0, 0.0, 1.0, 0.0, 1.0, 0.0, 1.0, 0.0, 1.0, 0.0, 1.0, 0.0, 1.0, 0.0, 1.0, 0.0, 1.0, 0.0, 1.0, 0.0, 1.0, 1.0, 1.0, 1.0, 1.0, 1.0, 1.0, 1.0, 1.0, 1.0, 1.0, 1.0, 1.0, 1.0, 1.0, 1.0, 1.0, 1.0, 1.0, 1.0, 1.0, 1.0, 1.0, 1.0, 1.0, 1.0, 1.0, 1.0, 1.0, 1.0, 1.0, 1.0, 1.0, 1.0, 1.0, 1.0, 1.0, 1.0, 1.0, 1.0, 1.0, 1.0, 1.0, 1.0, 1.0, 1.0, 1.0, 1.0, 1.0, 1.0, 1.0, 1.0, 1.0, 1.0, 1.0, 1.0, 1.0, 1.0, 1.0, 1.0, 1.0, 1.0, 1.0, 1.0, 1.0, 1.0, 1.0, 1.0, 1.0, 1.0, 1.0, 1.0, 0.5315, 0.513, 0.0, 0.5183, 0.0, 0.6387, 0.5315, 0.6516, 1.0, 0.5307, 1.0, 0.5183, 1.0, 0.3887, 1.0, 0.4018, 1.0, 0.7543, 1.0, 0.7591, 1.0, 0.6387, 1.0, 0.644, 0.5315, 0.7901, 0.0, 0.7591, 0.0, 1.0, 0.5315, 0.6267, 0.5315, 0.2146, 0.0, 0.2591, 0.0, 0.3887, 0.5315, 0.364, 1.0, 0.2766, 1.0, 0.2591, 1.0, 0.1338, 1.0, 0.1528, 1.0, 0.4018, 1.0, 0.3887, 1.0, 0.2591, 1.0, 0.2766, 0.5315, 0.364, 0.0, 0.3887, 0.0, 0.5183, 0.5315, 0.513, 0.5315, 0.6516, 0.0, 0.6387, 0.0, 0.7591, 0.5315, 0.7901, 1.0, 0.644, 1.0, 0.6387, 1.0, 0.5183, 1.0, 0.5307, 0.5315, 0.07127, 0.0, 0.1338, 0.0, 0.2591, 0.5315, 0.2146, 1.0, 0.1528, 1.0, 0.1338, 1.0, 0.0, 1.0, 0.01566, 1.0, 0.0, 0.0, 0.0, 0.0, 0.0, 0.0, 1.0, 0.0, 0.0, 1.0, 1.0, 0.5315, 0.7901, 1.0, 0.7591, 1.0, 0.5777, 0.5315, 0.6267, 1.0, 0.1338, 1.0, 0.4223, 1.0, 0.4338, 1.0, 0.1338, 1.0, 0.1338, 1.0, 0.4338, 1.0, 0.4719, 1.0, 0.1338, 1.0, 0.1338, 1.0, 0.4719, 1.0, 0.4172, 1.0, 0.1338, 1.0, 0.1338, 1.0, 0.4172, 1.0, 0.0, 1.0, 0.1338, 1.0, 0.1338, 1.0, 0.1546, 1.0, 0.01566, 1.0, 0.1528, 1.0, 0.01566, 1.0, 0.0, 1.0, 0.0, 1.0, 0.0, 1.0, 0.0, 1.0, 0.0, 1.0, 0.0, 1.0, 0.0, 1.0, 0.0, 1.0, 0.0, 1.0, 0.0, 1.0, 0.0, 1.0, 0.0, 1.0, 0.0, 1.0, 0.0, 1.0, 0.0, 1.0, 1.0, 1.0, 1.0, 1.0, 1.0, 1.0, 1.0, 1.0, 1.0, 1.0, 1.0, 1.0, 1.0, 1.0, 1.0, 1.0, 1.0, 1.0, 1.0, 1.0, 1.0, 1.0, 1.0, 1.0, 1.0, 1.0, 1.0, 1.0, 1.0, 1.0, 1.0, 1.0, 0.6387, 1.0, 0.5183, 1.0, 0.5307, 1.0, 0.644, 1.0, 0.6387, 1.0, 0.5183, 1.0, 0.5183, 1.0, 0.6387, 1.0, 0.6387, 1.0, 0.5183, 1.0, 0.5183, 1.0, 0.6387, 1.0, 0.6387, 1.0, 0.5183, 1.0, 0.5183, 1.0, 0.6387, 1.0, 0.6387, 1.0, 0.5183, 1.0, 0.5183, 1.0, 0.6387, 0.5315, 0.364, 1.0, 0.3887, 1.0, 0.5183, 0.5315, 0.513, 1.0, 0.5777, 1.0, 0.7591, 1.0, 0.7591, 1.0, 0.5805, 1.0, 0.5805, 1.0, 0.7591, 1.0, 0.7591, 1.0, 0.5945, 1.0, 0.5945, 1.0, 0.7591, 1.0, 0.7591, 1.0, 0.6634, 1.0, 0.6634, 1.0, 0.7591, 1.0, 0.7591, 1.0, 1.0, 1.0, 0.8204, 1.0, 0.7591, 1.0, 0.7543, 1.0, 1.0, 0.5315, 0.6516, 1.0, 0.6387, 1.0, 0.7591, 0.5315, 0.7901, 0.5315, 0.07127, 1.0, 0.1338, 1.0, 0.2591, 0.5315, 0.2146, 1.0, 0.3887, 1.0, 0.2591, 1.0, 0.2766, 1.0, 0.4018, 1.0, 0.3887, 1.0, 0.2591, 1.0, 0.2591, 1.0, 0.3887, 1.0, 0.3887, 1.0, 0.2591, 1.0, 0.2591, 1.0, 0.3887, 1.0, 0.3887, 1.0, 0.2591, 1.0, 0.2591, 1.0, 0.3887, 1.0, 0.3887, 1.0, 0.2591, 1.0, 0.2591, 1.0, 0.3887, 1.0, 0.5183, 1.0, 0.3887, 1.0, 0.3887, 1.0, 0.5183, 1.0, 0.5183, 1.0, 0.3887, 1.0, 0.3887, 1.0, 0.5183, 1.0, 0.5183, 1.0, 0.3887, 1.0, 0.3887, 1.0, 0.5183, 1.0, 0.5183, 1.0, 0.3887, 1.0, 0.3887, 1.0, 0.5183, 1.0, 0.5183, 1.0, 0.3887, 1.0, 0.4018, 1.0, 0.5307, 0.5315, 0.2146, 1.0, 0.2591, 1.0, 0.3887, 0.5315, 0.364, 0.5315, 0.513, 1.0, 0.5183, 1.0, 0.6387, 0.5315, 0.6516, 1.0, 0.7591, 1.0, 0.6387, 1.0, 0.6387, 1.0, 0.7591, 1.0, 0.7591, 1.0, 0.6387, 1.0, 0.6387, 1.0, 0.7591, 1.0, 0.7591, 1.0, 0.6387, 1.0, 0.6387, 1.0, 0.7591, 1.0, 0.7591, 1.0, 0.6387, 1.0, 0.6387, 1.0, 0.7591, 1.0, 0.7591, 1.0, 0.6387, 1.0, 0.644, 1.0, 0.7543, 0.5315, 0.3784, 1.0, 0.4223, 1.0, 0.1338, 0.5315, 0.07127, 1.0, 0.2591, 1.0, 0.1338, 1.0, 0.1528, 1.0, 0.2766, 1.0, 0.2591, 1.0, 0.1338, 1.0, 0.1338, 1.0, 0.2591, 1.0, 0.2591, 1.0, 0.1338, 1.0, 0.1338, 1.0, 0.2591, 1.0, 0.2591, 1.0, 0.1338, 1.0, 0.1338, 1.0, 0.2591, 1.0, 0.2591, 1.0, 0.1338, 1.0, 0.1338, 1.0, 0.2591, 0.5315, 0.3784, 0.5315, 0.07127, 0.0, 0.1338, 0.0, 0.0, 1.0, 0.4223, 0.5315, 0.3784, 0.0, 0.0, 1.0, 0.0, 0.5315, 0.6267, 1.0, 0.5777, 1.0, 1.0, 0.0, 1.0, 1.0, 0.4338, 1.0, 0.4223, 1.0, 0.0, 1.0, 0.0, 1.0, 0.5777, 1.0, 0.5805, 1.0, 1.0, 1.0, 1.0, 1.0, 0.4719, 1.0, 0.4338, 1.0, 0.0, 1.0, 0.0, 1.0, 0.5805, 1.0, 0.5945, 1.0, 1.0, 1.0, 1.0, 1.0, 0.4172, 1.0, 0.4719, 1.0, 0.0, 1.0, 0.0, 1.0, 0.5945, 1.0, 0.6634, 1.0, 1.0, 1.0, 1.0, 1.0, 0.0, 1.0, 0.4172, 1.0, 0.0, 1.0, 0.0, 1.0, 0.6634, 1.0, 1.0, 1.0, 1.0, 1.0, 1.0, 1.0, 1.0, 1.0, 0.7543, 1.0, 0.7591, 1.0, 1.0, 1.0, 0.0, 1.0, 0.0, 1.0, 0.0, 1.0, 0.0, 1.0, 0.01566, 1.0, 0.0, 1.0, 0.0, 1.0, 0.0, 1.0, 0.0, 1.0, 0.0, 1.0, 0.0, 1.0, 0.0, 1.0, 0.0, 1.0, 0.0, 1.0, 0.0, 1.0, 0.0, 1.0, 0.0, 1.0, 0.0, 1.0, 0.0, 1.0, 0.0, 1.0, 0.0, 1.0, 0.0, 1.0, 0.0, 1.0, 0.0, 1.0, 0.0, 1.0, 0.0, 1.0, 0.0, 1.0, 0.0, 1.0, 0.0, 1.0, 0.0, 1.0, 0.0, 1.0, 0.0, 1.0, 0.0, 1.0, 0.0, 1.0, 0.0, 1.0, 0.0, 1.0, 1.0, 1.0, 1.0, 1.0, 1.0, 1.0, 1.0, 1.0, 1.0, 1.0, 1.0, 1.0, 1.0, 1.0, 1.0, 1.0, 1.0, 1.0, 1.0, 1.0, 1.0, 1.0, 1.0, 1.0, 1.0, 1.0, 1.0, 1.0, 1.0, 1.0, 1.0, 1.0, 1.0, 1.0, 1.0, 1.0, 1.0, 1.0, 1.0, 1.0, 1.0, 1.0, 1.0, 1.0, 1.0, 1.0, 1.0, 1.0, 1.0, 1.0, 1.0, 1.0, 1.0, 1.0, 1.0, 1.0, 1.0, 1.0, 1.0, 1.0, 1.0, 1.0, 1.0, 1.0, 1.0, 1.0, 1.0, 1.0, 1.0, 1.0, 1.0, 0.5315, 0.513, 0.5315, 0.6516, 0.0, 0.6387, 0.0, 0.5183, 1.0, 0.5307, 1.0, 0.4018, 1.0, 0.3887, 1.0, 0.5183, 1.0, 0.7543, 1.0, 0.644, 1.0, 0.6387, 1.0, 0.7591, 0.5315, 0.7901, 0.5315, 0.6267, 0.0, 1.0, 0.0, 0.7591, 0.5315, 0.2146, 0.5315, 0.364, 0.0, 0.3887, 0.0, 0.2591, 1.0, 0.2766, 1.0, 0.1528, 1.0, 0.1338, 1.0, 0.2591, 1.0, 0.4018, 1.0, 0.2766, 1.0, 0.2591, 1.0, 0.3887, 0.5315, 0.364, 0.5315, 0.513, 0.0, 0.5183, 0.0, 0.3887, 0.5315, 0.6516, 0.5315, 0.7901, 0.0, 0.7591, 0.0, 0.6387, 1.0, 0.644, 1.0, 0.5307, 1.0, 0.5183, 1.0, 0.6387, 0.5315, 0.07127, 0.5315, 0.2146, 0.0, 0.2591, 0.0, 0.1338, 1.0, 0.1528, 1.0, 0.01566, 1.0, 0.0, 1.0, 0.1338, 1.0, 0.0, 0.0, 0.0, 0.0, 0.0, 0.0, 1.0, 1.0, 1.0, 0.0, 0.0])
me_cylinder.materials.append(mat_material_002)
me_cylinder.materials.append(mat_material_003)
me_cylinder.materials.append(mat_material_001)
me_cylinder.update()

# ---- objects
ob_kij = bpy.data.objects.new('kij', me_cylinder)

# ---- transforms, parenting, visibility, modifiers, constraints
ob_kij.location = (-0.03325, 0.0, 1.042)
ob_kij.scale = (0.137, 0.137, 0.137)

# ---- collection membership
col_collection.objects.link(ob_kij)

# ---- scene / render settings (as saved in the file)
scene.frame_start = 1; scene.frame_end = 250; scene.frame_set(43)
scene.render.engine = 'BLENDER_EEVEE_NEXT'
scene.cycles.sampling_pattern = 'TABULATED_SOBOL'
scene.cycles.use_light_tree = False
scene.view_settings.view_transform = 'Filmic'
bpy.context.view_layer.update()

# ---- added for rendering (the .blend has no active camera and no usable light): camera, sun
cam_auto = bpy.data.cameras.new('AutoCamera')
cam_auto.lens = 50.0
cam_auto.sensor_width = 36.0
cam_auto.clip_end = 1000.0
ob_auto_camera = bpy.data.objects.new('AutoCamera', cam_auto)
scene.collection.objects.link(ob_auto_camera)
ob_auto_camera.location = (4.62148, -5.58807, 3.66281)
ob_auto_camera.rotation_euler = (1.09748, -7.21219e-08, 0.694738)
scene.camera = ob_auto_camera
light_auto_sun = bpy.data.lights.new('AutoSun', 'SUN')
light_auto_sun.energy = 3.0
light_auto_sun.angle = 0.0523599
ob_auto_sun = bpy.data.objects.new('AutoSun', light_auto_sun)
scene.collection.objects.link(ob_auto_sun)
ob_auto_sun.rotation_euler = (0.872665, 0.174533, 0.523599)
bpy.context.view_layer.update()
